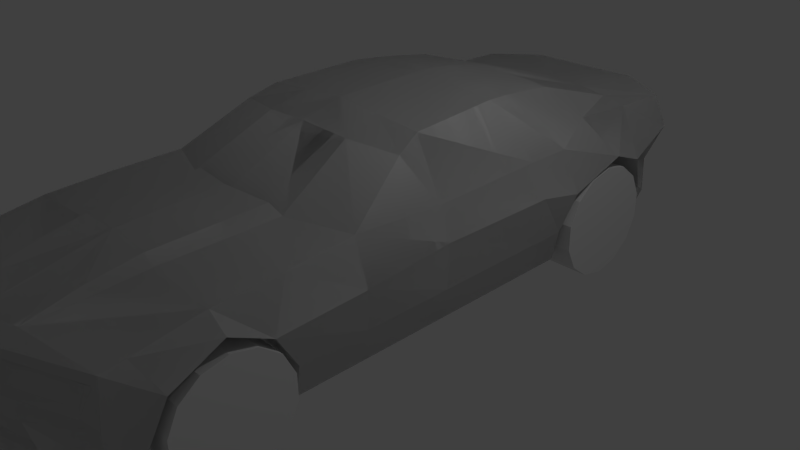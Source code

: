 # Source: camaro.blend  (saved by Blender 2.72.0; exported with 4.5.12 LTS)
import bpy
from mathutils import Matrix  # noqa: F401  (used for matrix-valued properties, if any)

bpy.ops.wm.read_factory_settings(use_empty=True)
scene = bpy.context.scene
scene.name = 'Scene'

# ---- collections
col_collection_1 = bpy.data.collections.new('Collection 1'); scene.collection.children.link(col_collection_1)

# ---- materials (node trees are filled in below, after node groups)
mat_car = bpy.data.materials.new('car')
mat_car.alpha_threshold = 0.0
mat_car.use_transparent_shadow = False
mat_car.roughness = 0.5
mat_car.specular_intensity = 0.163

# ---- material node trees

# ---- world
world_world = bpy.data.worlds.new('World'); scene.world = world_world
world_world.color = (0.05088, 0.05088, 0.05088)
world_world.use_sun_shadow = False
world_world.sun_shadow_jitter_overblur = 0.0
world_world.cycles.sampling_method = 'MANUAL'
world_world.cycles.sample_map_resolution = 256

# ---- cameras
cam_camera = bpy.data.cameras.new('Camera')
cam_camera.clip_end = 100.0
cam_camera.lens = 35.0
cam_camera.sensor_width = 32.0
cam_camera.sensor_height = 18.0
cam_camera.ortho_scale = 7.314
cam_camera.dof.focus_distance = 0.0
cam_camera.dof.aperture_fstop = 128.0

# ---- lights
light_lamp = bpy.data.lights.new('Lamp', 'POINT')
light_lamp.transmission_factor = 0.0
light_lamp.cutoff_distance = 30.0
light_lamp.energy = 100.0
light_lamp.shadow_buffer_clip_start = 1.001
light_lamp.shadow_soft_size = 0.1
light_lamp.shadow_maximum_resolution = 0.006
light_lamp.use_absolute_resolution = True
light_lamp.cycles.use_multiple_importance_sampling = False

# ---- meshes
me_plane_004 = bpy.data.meshes.new('Plane.004')
me_plane_004.from_pydata([(-3.323, -1.002, -1.33), (-3.323, -1.002, -1.892), (-3.019, -0.9325, -1.33), (-3.019, -0.9325, -1.892), (-2.774, -0.7378, -1.33), (-2.774, -0.7378, -1.892), (-2.639, -0.4565, -1.33), (-2.639, -0.4565, -1.892), (-2.639, -0.1442, -1.33), (-2.639, -0.1442, -1.892), (-2.774, 0.1371, -1.33), (-2.774, 0.1371, -1.892), (-3.019, 0.3318, -1.33), (-3.019, 0.3318, -1.892), (-3.323, 0.4013, -1.33), (-3.323, 0.4013, -1.892), (-3.627, 0.3318, -1.33), (-3.627, 0.3318, -1.892), (-3.872, 0.1371, -1.33), (-3.872, 0.1371, -1.892), (-4.007, -0.1442, -1.33), (-4.007, -0.1442, -1.892), (-4.007, -0.4565, -1.33), (-4.007, -0.4565, -1.892), (-3.872, -0.7378, -1.33), (-3.872, -0.7378, -1.892), (-3.627, -0.9325, -1.33), (-3.627, -0.9325, -1.892), (2.297, -1.079, -1.328), (2.297, -1.079, -1.891), (2.618, -1.005, -1.328), (2.618, -1.005, -1.891), (2.875, -0.8002, -1.328), (2.875, -0.8002, -1.891), (3.018, -0.5036, -1.328), (3.018, -0.5036, -1.891), (3.018, -0.1743, -1.328), (3.018, -0.1743, -1.891), (2.875, 0.1223, -1.328), (2.875, 0.1223, -1.891), (2.618, 0.3276, -1.328), (2.618, 0.3276, -1.891), (2.297, 0.4008, -1.328), (2.297, 0.4008, -1.891), (1.976, 0.3276, -1.328), (1.976, 0.3276, -1.891), (1.718, 0.1223, -1.328), (1.718, 0.1223, -1.891), (1.576, -0.1743, -1.328), (1.576, -0.1743, -1.891), (1.576, -0.5036, -1.328), (1.576, -0.5036, -1.891), (1.718, -0.8002, -1.328), (1.718, -0.8002, -1.891), (1.976, -1.005, -1.328), (1.976, -1.005, -1.891), (-4.389, -1.198, -1.667), (3.897, -1.572, -1.478), (-4.455, -0.02686, -1.669), (3.772, -0.2086, -1.518), (3.33, -1.588, -1.025), (3.151, -0.0808, -1.704), (1.506, -0.0125, -1.687), (1.639, -1.449, -1.66), (-4.134, -0.03857, -1.692), (-4.134, -1.242, -1.666), (-2.521, -1.419, -1.665), (-2.521, -0.01253, -1.687), (-4.455, -0.662, -1.667), (3.995, -1.137, -1.618), (2.938, -1.014, -1.887), (1.679, -0.9178, -1.876), (-3.928, -0.8651, -1.867), (-2.83, -0.9258, -1.881), (-3.345, -1.375, -1.666), (-3.345, -1.2, -1.916), (2.343, -1.607, -1.39), (2.451, -1.2, -1.912), (-1.645, -1.458, -1.619), (-1.645, -0.01267, -1.687), (-1.704, -0.9591, -1.861), (1.047, -1.45, -1.663), (1.099, -0.01295, -1.685), (1.099, -1.02, -1.834), (1.494, -0.4308, -1.778), (-2.524, -0.4263, -1.779), (-1.645, -0.4261, -1.778), (1.099, -0.4301, -1.779), (-4.12, -0.4103, -1.802), (-4.455, -0.2717, -1.666), (3.902, -0.6138, -1.42), (3.181, -0.5187, -1.795), (1.964, -2.024, -1.071), (1.127, -2.131, -1.149), (1.389, -2.103, -1.128), (-0.7821, -1.969, -1.345), (0.7987, -2.156, -1.18), (-0.4978, -0.01286, -1.686), (-0.4978, -1.026, -1.824), (-0.4978, -1.414, -1.663), (-0.4978, -0.4279, -1.778), (-0.435, -2.106, -1.249), (2.938, -0.9271, 0.0006799), (-4.431, -1.089, -1.604), (-4.562, -0.7922, -1.551), (-4.456, -1.077, -1.534), (-4.528, -0.8568, -1.499), (4.271, -1.607, -0.0008988), (3.424, -1.652, -0.001237), (3.161, -0.07995, -0.0005724), (-4.134, 0.006016, -0.000684), (1.679, -0.9271, -0.0006803), (2.031, -2.073, 0.001892), (0.8115, -2.246, 0.00104), (-5.019, -1.017, -0.0006443), (1.506, 0.01003, -0.8437), (1.099, 0.009806, -0.8427), (-4.772, -0.01042, -0.8344), (-4.12, -0.4088, -0.9012), (-4.814, -0.5086, -0.8675), (-4.694, -1.149, -0.8335), (-3.345, -1.16, -0.9579), (-3.926, -0.8686, -0.9334), (1.428, -2.149, -0.5641), (2.014, -2.048, -0.5348), (-4.773, -0.2447, -1.02), (-2.521, -1.462, -0.8032), (-1.934, -1.492, -0.833), (0.8051, -2.201, -0.5896), (1.127, -2.181, -0.5745), (3.377, -1.62, -0.6552), (-3.345, -1.418, -0.7499), (4.269, -1.611, -0.8099), (-0.9362, -2.018, -0.6723), (1.494, -0.4296, -0.8892), (-4.575, -1.233, -0.5597), (-0.4978, 0.009852, -0.8429), (-1.645, 0.009948, -0.8433), (3.156, -0.08038, -0.852), (-2.521, 0.01002, -0.8436), (2.938, -0.9223, -0.9432), (3.181, -0.4855, -0.8973), (-2.83, -0.9309, -0.9404), (-2.524, -0.4252, -0.8893), (-0.435, -2.159, -0.6244), (-4.134, -0.01628, -0.8465), (2.449, -1.2, -0.9562), (1.679, -0.9225, -0.9406), (-4.83, -0.7274, -0.7757), (-4.725, -1.053, -0.8022), (-4.777, -0.7941, -0.7494), (-4.705, -1.049, -0.767), (-4.785, -0.4965, -0.8654), (-4.755, -0.3042, -0.9689), (3.134, -1.597, -1.469), (4.353, -1.105, -0.8099), (4.298, -0.6324, -0.8099), (-1.934, -1.492, -0.833), (-3.354, -1.558, -0.001608), (-2.52, -1.559, -0.6318), (-1.962, -1.589, -0.6467), (-3.354, -1.515, -0.5979), (-3.947, -1.404, -0.574), (-3.923, -1.328, -0.6833), (3.769, -0.2138, -1.405), (3.89, -0.5906, -1.32), (4.098, -0.2661, -0.7748), (4.259, -0.6079, -0.7533), (3.488, -0.1615, -1.528), (3.768, -0.2116, -0.7834), (-5.09, 0.006016, 0.0), (1.506, 0.03256, 0.0), (-4.736, -1.224, 0.0), (-2.521, 0.03256, 0.0), (-5.105, -0.4686, 0.0), (4.354, -1.106, 0.0), (-3.923, -0.8721, 0.0), (-2.83, -0.9359, 0.0), (-3.345, -1.12, 0.0), (-2.055, -1.526, 0.0), (-1.645, 0.03256, 0.0), (1.099, 0.03256, 0.0), (1.494, -0.4284, 0.0), (-2.524, -0.4241, 0.0), (-4.12, -0.4074, 0.0), (-5.072, -0.1914, 0.0), (4.298, -0.6175, 0.0), (1.127, -2.231, 0.0), (-0.9886, -2.067, 0.0), (-0.4978, 0.03256, 0.0), (-4.999, -1.1, 0.0), (3.181, -0.4854, 0.0), (1.434, -2.196, 0.0), (-0.435, -2.212, 0.0), (2.446, -1.2, 0.0), (-5.098, -0.6627, 0.0), (-5.019, -1.017, 0.0006443), (-5.026, -0.7315, 0.0), (-4.954, -1.021, 0.0), (-5.037, -0.4558, 0.0), (-5.011, -0.258, 0.0), (-2.055, -1.526, 0.0), (-2.466, -1.602, 0.0), (-2.064, -1.623, 0.0), (4.097, -0.2669, 0.0), (4.258, -0.594, 0.0), (3.77, -0.1818, 0.0)], [(198, 114), (179, 203), (198, 196)], [(0, 1, 3, 2), (2, 3, 5, 4), (4, 5, 7, 6), (6, 7, 9, 8), (8, 9, 11, 10), (10, 11, 13, 12), (12, 13, 15, 14), (14, 15, 17, 16), (16, 17, 19, 18), (18, 19, 21, 20), (20, 21, 23, 22), (22, 23, 25, 24), (3, 1, 27, 25, 23, 21, 19, 17, 15, 13, 11, 9, 7, 5), (26, 27, 1, 0), (24, 25, 27, 26), (0, 2, 4, 6, 8, 10, 12, 14, 16, 18, 20, 22, 24, 26), (28, 29, 31, 30), (30, 31, 33, 32), (32, 33, 35, 34), (34, 35, 37, 36), (36, 37, 39, 38), (38, 39, 41, 40), (40, 41, 43, 42), (42, 43, 45, 44), (44, 45, 47, 46), (46, 47, 49, 48), (48, 49, 51, 50), (50, 51, 53, 52), (31, 29, 55, 53, 51, 49, 47, 45, 43, 41, 39, 37, 35, 33), (54, 55, 29, 28), (52, 53, 55, 54), (28, 30, 32, 34, 36, 38, 40, 42, 44, 46, 48, 50, 52, 54), (87, 82, 62, 84), (89, 58, 64, 88), (81, 83, 71, 63), (56, 68, 72, 65), (74, 75, 73, 66), (65, 72, 75, 74), (63, 71, 77, 76), (85, 67, 79, 86), (66, 73, 80, 78), (100, 97, 82, 87), (99, 98, 83, 81), (99, 101, 95, 78), (83, 87, 84, 71), (73, 85, 86, 80), (98, 100, 87, 83), (68, 89, 88, 72), (76, 94, 93, 63), (63, 93, 96, 81), (86, 79, 97, 100), (78, 80, 98, 99), (81, 96, 101, 99), (80, 86, 100, 98), (115, 116, 181, 171), (121, 122, 176, 178), (127, 133, 188, 179), (134, 115, 171, 182), (136, 137, 180, 189), (122, 118, 184, 176), (129, 123, 192, 187), (116, 136, 189, 181), (137, 139, 173, 180), (141, 140, 102, 191), (142, 121, 178, 177), (143, 142, 177, 183), (120, 135, 172, 190), (133, 144, 193, 188), (117, 125, 185, 170), (139, 143, 183, 173), (146, 140, 70, 77), (119, 68, 104, 148), (68, 56, 103, 104), (150, 151, 198, 197), (148, 104, 106, 150), (104, 103, 105, 106), (120, 149, 103, 56), (128, 113, 193, 144), (129, 187, 113, 128), (130, 108, 112, 124), (132, 107, 108, 130), (138, 141, 191, 109), (146, 147, 111, 194), (134, 182, 111, 147), (117, 170, 110, 145), (145, 110, 184, 118), (62, 82, 116, 115), (75, 72, 122, 121), (89, 68, 119, 125), (66, 78, 127, 126), (78, 95, 133, 127), (84, 62, 115, 134), (97, 79, 137, 136), (72, 88, 118, 122), (93, 94, 123, 129), (82, 97, 136, 116), (79, 67, 139, 137), (91, 70, 140, 141), (73, 75, 121, 142), (85, 73, 142, 143), (56, 65, 135, 120), (95, 101, 144, 133), (58, 89, 125, 117), (67, 85, 143, 139), (194, 102, 140, 146), (174, 119, 148, 195), (106, 105, 151, 150), (195, 148, 150, 197), (190, 114, 149, 120), (66, 126, 131, 74), (96, 128, 144, 101), (93, 129, 128, 96), (60, 130, 124, 92), (57, 132, 130, 60), (61, 91, 141, 138), (77, 71, 147, 146), (84, 134, 147, 71), (58, 117, 145, 64), (64, 145, 118, 88), (153, 152, 199, 200), (125, 119, 152, 153), (185, 125, 153, 200), (119, 174, 199, 152), (77, 70, 154, 76), (156, 90, 165, 167), (186, 156, 167, 205), (90, 156, 155, 69), (186, 175, 155, 156), (132, 155, 175, 107), (69, 155, 132, 57), (59, 90, 91, 61), (124, 112, 192, 123), (123, 94, 92, 124), (76, 60, 92, 94), (57, 60, 76, 154), (69, 57, 154, 70), (90, 69, 70, 91), (158, 161, 159, 202), (202, 159, 160, 203), (127, 179, 201, 157), (203, 160, 157, 201), (162, 135, 163), (126, 127, 160, 159), (131, 126, 159, 161), (131, 161, 162, 163), (65, 74, 131, 163, 135), (172, 135, 162, 161, 158), (61, 138, 169, 168), (169, 206, 204, 166), (168, 169, 166, 164), (164, 166, 167, 165), (204, 205, 167, 166), (138, 109, 206, 169), (90, 59, 164, 165), (61, 168, 164, 59)])
_uv = me_plane_004.uv_layers.new(name='UVMap')
_uv.uv.foreach_set('vector', [0.8122, 0.3062, 0.8305, 0.234, 0.8577, 0.2334, 0.8716, 0.3062, 0.8716, 0.3062, 0.8577, 0.2334, 0.8809, 0.2207, 0.9252, 0.28, 0.9252, 0.28, 0.8809, 0.2207, 0.8965, 0.2002, 0.962, 0.2328, 0.962, 0.2328, 0.8965, 0.2002, 0.901, 0.175, 0.9747, 0.1743, 0.9747, 0.1743, 0.901, 0.175, 0.8931, 0.15, 0.9607, 0.1161, 0.9607, 0.1161, 0.8931, 0.15, 0.8739, 0.129, 0.923, 0.06981, 0.923, 0.06981, 0.8739, 0.129, 0.8507, 0.119, 0.8691, 0.0446, 0.8691, 0.0446, 0.8507, 0.119, 0.8249, 0.1189, 0.8098, 0.04551, 0.8098, 0.04551, 0.8249, 0.1189, 0.8022, 0.1297, 0.7571, 0.0723, 0.7571, 0.0723, 0.8022, 0.1297, 0.7867, 0.1509, 0.7217, 0.1194, 0.7217, 0.1194, 0.7867, 0.1509, 0.7818, 0.1769, 0.7079, 0.1756, 0.7079, 0.1756, 0.7818, 0.1769, 0.7888, 0.2031, 0.7209, 0.2338, 0.8577, 0.2334, 0.8305, 0.234, 0.8058, 0.2226, 0.7888, 0.2031, 0.7818, 0.1769, 0.7867, 0.1509, 0.8022, 0.1297, 0.8249, 0.1189, 0.8507, 0.119, 0.8739, 0.129, 0.8931, 0.15, 0.901, 0.175, 0.8965, 0.2002, 0.8809, 0.2207, 0.7586, 0.2801, 0.8058, 0.2226, 0.8305, 0.234, 0.8122, 0.3062, 0.7209, 0.2338, 0.7888, 0.2031, 0.8058, 0.2226, 0.7586, 0.2801, 0.8071, 0.4555, 0.8071, 0.4188, 0.8235, 0.3851, 0.8527, 0.3624, 0.8881, 0.3531, 0.9244, 0.3614, 0.9535, 0.3846, 0.9697, 0.4181, 0.9699, 0.4551, 0.9535, 0.4888, 0.9244, 0.512, 0.8881, 0.5203, 0.8519, 0.512, 0.8228, 0.4888, 0.757, 0.07267, 0.8022, 0.1302, 0.7867, 0.1511, 0.722, 0.119, 0.722, 0.119, 0.7867, 0.1511, 0.7819, 0.177, 0.7076, 0.1751, 0.7076, 0.1751, 0.7819, 0.177, 0.7889, 0.2026, 0.7209, 0.2333, 0.7209, 0.2333, 0.7889, 0.2026, 0.8059, 0.2229, 0.7582, 0.2799, 0.7582, 0.2799, 0.8059, 0.2229, 0.8307, 0.2337, 0.812, 0.3058, 0.812, 0.3058, 0.8307, 0.2337, 0.8573, 0.233, 0.8716, 0.3058, 0.8716, 0.3058, 0.8573, 0.233, 0.8807, 0.221, 0.9251, 0.28, 0.9251, 0.28, 0.8807, 0.221, 0.8963, 0.2001, 0.962, 0.2326, 0.962, 0.2326, 0.8963, 0.2001, 0.9009, 0.1748, 0.975, 0.1741, 0.975, 0.1741, 0.9009, 0.1748, 0.8934, 0.1501, 0.9613, 0.1162, 0.9613, 0.1162, 0.8934, 0.1501, 0.874, 0.129, 0.9228, 0.06969, 0.9228, 0.06969, 0.874, 0.129, 0.8512, 0.1188, 0.8691, 0.04489, 0.7867, 0.1511, 0.8022, 0.1302, 0.825, 0.1184, 0.8512, 0.1188, 0.874, 0.129, 0.8934, 0.1501, 0.9009, 0.1748, 0.8963, 0.2001, 0.8807, 0.221, 0.8573, 0.233, 0.8307, 0.2337, 0.8059, 0.2229, 0.7889, 0.2026, 0.7819, 0.177, 0.8102, 0.04556, 0.825, 0.1184, 0.8022, 0.1302, 0.757, 0.07267, 0.8691, 0.04489, 0.8512, 0.1188, 0.825, 0.1184, 0.8102, 0.04556, 0.807, 0.4556, 0.8072, 0.4185, 0.8235, 0.3853, 0.8526, 0.3623, 0.8881, 0.3529, 0.9243, 0.3614, 0.9536, 0.3844, 0.9696, 0.4179, 0.9698, 0.455, 0.9537, 0.4888, 0.9246, 0.512, 0.888, 0.5202, 0.852, 0.5121, 0.8229, 0.4891, 0.6362, 0.5764, 0.6362, 0.5354, 0.6762, 0.5353, 0.675, 0.5764, 0.09009, 0.5608, 0.09009, 0.5367, 0.1216, 0.5379, 0.1231, 0.5744, 0.631, 0.6766, 0.6362, 0.6344, 0.6931, 0.6243, 0.6892, 0.6929, 0.09656, 0.6519, 0.09009, 0.5992, 0.1419, 0.6191, 0.1216, 0.6562, 0.1993, 0.6693, 0.1993, 0.652, 0.2499, 0.6251, 0.2802, 0.6736, 0.1216, 0.6562, 0.1419, 0.6191, 0.1993, 0.652, 0.1993, 0.6693, 0.6892, 0.6929, 0.6931, 0.6243, 0.769, 0.652, 0.7584, 0.6921, 0.28, 0.576, 0.2802, 0.5353, 0.3664, 0.5353, 0.3664, 0.576, 0.2802, 0.6736, 0.2499, 0.6251, 0.3606, 0.6284, 0.3664, 0.6774, 0.4791, 0.5762, 0.4791, 0.5354, 0.6362, 0.5354, 0.6362, 0.5764, 0.4791, 0.6731, 0.4791, 0.6349, 0.6362, 0.6344, 0.631, 0.6766, 0.4791, 0.6731, 0.4853, 0.7412, 0.4512, 0.7276, 0.3664, 0.6774, 0.6362, 0.6344, 0.6362, 0.5764, 0.675, 0.5764, 0.6931, 0.6243, 0.2499, 0.6251, 0.28, 0.576, 0.3664, 0.576, 0.3606, 0.6284, 0.4791, 0.6349, 0.4791, 0.5762, 0.6362, 0.5764, 0.6362, 0.6344, 0.09009, 0.5992, 0.09009, 0.5608, 0.1231, 0.5744, 0.1419, 0.6191, 0.7584, 0.6921, 0.6646, 0.7408, 0.6389, 0.7436, 0.6892, 0.6929, 0.6892, 0.6929, 0.6389, 0.7436, 0.6066, 0.746, 0.631, 0.6766, 0.3664, 0.576, 0.3664, 0.5353, 0.4791, 0.5354, 0.4791, 0.5762, 0.3664, 0.6774, 0.3606, 0.6284, 0.4791, 0.6349, 0.4791, 0.6731, 0.631, 0.6766, 0.6066, 0.746, 0.4853, 0.7412, 0.4791, 0.6731, 0.3606, 0.6284, 0.3664, 0.576, 0.4791, 0.5762, 0.4791, 0.6349, 0.4507, 0.0723, 0.4294, 0.07224, 0.4294, 0.02817, 0.4507, 0.02816, 0.1572, 0.08057, 0.1232, 0.07906, 0.1237, 0.03024, 0.1566, 0.03043, 0.3508, 0.8542, 0.4419, 0.8689, 0.4371, 0.9303, 0.3396, 0.9303, 0.4737, 0.07529, 0.4507, 0.0723, 0.4507, 0.02816, 0.4748, 0.0288, 0.3459, 0.07225, 0.286, 0.07227, 0.286, 0.02817, 0.3459, 0.02817, 0.1232, 0.07906, 0.09711, 0.07722, 0.0973, 0.0301, 0.1237, 0.03024, 0.6304, 0.8778, 0.6579, 0.8788, 0.6584, 0.9303, 0.6304, 0.9303, 0.4294, 0.07224, 0.3459, 0.07225, 0.3459, 0.02817, 0.4294, 0.02817, 0.286, 0.07227, 0.2402, 0.07228, 0.2402, 0.02816, 0.286, 0.02817, 0.6002, 0.0788, 0.5738, 0.08095, 0.5745, 0.03124, 0.6008, 0.03166, 0.1867, 0.07878, 0.1572, 0.08057, 0.1566, 0.03043, 0.1852, 0.02961, 0.2175, 0.07528, 0.1867, 0.07878, 0.1852, 0.02961, 0.2163, 0.0288, 0.5109, 0.401, 0.4683, 0.4141, 0.3814, 0.4127, 0.3814, 0.3934, 0.4419, 0.8689, 0.4877, 0.8733, 0.4877, 0.9303, 0.4371, 0.9303, 0.511, 0.2242, 0.5399, 0.2606, 0.3814, 0.2523, 0.3814, 0.2216, 0.2402, 0.07228, 0.2175, 0.07528, 0.2163, 0.0288, 0.2402, 0.02816, 0.5441, 0.0808, 0.5738, 0.08095, 0.5696, 0.1307, 0.5424, 0.131, 0.5161, 0.3015, 0.6403, 0.3254, 0.6224, 0.3456, 0.5019, 0.3355, 0.6403, 0.3254, 0.6403, 0.4087, 0.6305, 0.3917, 0.6224, 0.3456, 0.4978, 0.3459, 0.5005, 0.3792, 0.3814, 0.3749, 0.3814, 0.3362, 0.5019, 0.3355, 0.6224, 0.3456, 0.6142, 0.3556, 0.4978, 0.3459, 0.6224, 0.3456, 0.6305, 0.3917, 0.6197, 0.385, 0.6142, 0.3556, 0.5109, 0.401, 0.506, 0.3861, 0.6305, 0.3917, 0.6403, 0.4087, 0.601, 0.8765, 0.6016, 0.9304, 0.4877, 0.9303, 0.4877, 0.8733, 0.6304, 0.8778, 0.6304, 0.9303, 0.6016, 0.9304, 0.601, 0.8765, 0.8359, 0.8705, 0.8402, 0.9302, 0.7129, 0.9305, 0.7114, 0.8815, 0.9175, 0.8563, 0.9176, 0.9303, 0.8402, 0.9302, 0.8359, 0.8705, 0.6216, 0.0766, 0.6002, 0.0788, 0.6008, 0.03166, 0.6221, 0.03194, 0.5441, 0.0808, 0.5011, 0.07872, 0.5026, 0.02955, 0.5452, 0.03069, 0.4737, 0.07529, 0.4748, 0.0288, 0.5026, 0.02955, 0.5011, 0.07872, 0.04323, 0.07427, 0.02576, 0.03099, 0.07568, 0.03, 0.07658, 0.07424, 0.07658, 0.07424, 0.07568, 0.03, 0.0973, 0.0301, 0.09711, 0.07722, 0.4507, 0.1164, 0.4294, 0.1163, 0.4294, 0.07224, 0.4507, 0.0723, 0.1578, 0.1307, 0.1227, 0.1279, 0.1232, 0.07906, 0.1572, 0.08057, 0.6402, 0.2647, 0.6403, 0.3254, 0.5161, 0.3015, 0.5399, 0.2606, 0.2971, 0.7782, 0.3771, 0.7824, 0.3508, 0.8542, 0.2971, 0.857, 0.3771, 0.7824, 0.456, 0.8075, 0.4419, 0.8689, 0.3508, 0.8542, 0.4724, 0.1218, 0.4507, 0.1164, 0.4507, 0.0723, 0.4737, 0.07529, 0.3459, 0.1163, 0.286, 0.1164, 0.286, 0.07227, 0.3459, 0.07225, 0.1227, 0.1279, 0.09689, 0.1243, 0.09711, 0.07722, 0.1232, 0.07906, 0.6304, 0.8254, 0.6543, 0.8273, 0.6579, 0.8788, 0.6304, 0.8778, 0.4294, 0.1163, 0.3459, 0.1163, 0.3459, 0.07225, 0.4294, 0.07224, 0.286, 0.1164, 0.2402, 0.1164, 0.2402, 0.07228, 0.286, 0.07227, 0.5984, 0.1259, 0.5696, 0.1307, 0.5738, 0.08095, 0.6002, 0.0788, 0.1882, 0.1279, 0.1578, 0.1307, 0.1572, 0.08057, 0.1867, 0.07878, 0.2187, 0.1218, 0.1882, 0.1279, 0.1867, 0.07878, 0.2175, 0.07528, 0.6403, 0.4087, 0.6402, 0.4155, 0.4683, 0.4141, 0.5109, 0.401, 0.456, 0.8075, 0.4877, 0.8162, 0.4877, 0.8733, 0.4419, 0.8689, 0.6406, 0.2267, 0.6402, 0.2647, 0.5399, 0.2606, 0.511, 0.2242, 0.2402, 0.1164, 0.2187, 0.1218, 0.2175, 0.07528, 0.2402, 0.07228, 0.5452, 0.03069, 0.5745, 0.03124, 0.5738, 0.08095, 0.5441, 0.0808, 0.3814, 0.2953, 0.5161, 0.3015, 0.5019, 0.3355, 0.3814, 0.3255, 0.6142, 0.3556, 0.6197, 0.385, 0.5005, 0.3792, 0.4978, 0.3459, 0.3814, 0.3255, 0.5019, 0.3355, 0.4978, 0.3459, 0.3814, 0.3362, 0.3814, 0.3934, 0.3815, 0.3805, 0.506, 0.3861, 0.5109, 0.401, 0.2971, 0.7782, 0.2971, 0.857, 0.2218, 0.8618, 0.2218, 0.7781, 0.6004, 0.8225, 0.601, 0.8765, 0.4877, 0.8733, 0.4877, 0.8162, 0.6304, 0.8254, 0.6304, 0.8778, 0.601, 0.8765, 0.6004, 0.8225, 0.8316, 0.8367, 0.8359, 0.8705, 0.7114, 0.8815, 0.7069, 0.8324, 0.8834, 0.7953, 0.9175, 0.8563, 0.8359, 0.8705, 0.8316, 0.8367, 0.6214, 0.1212, 0.5984, 0.1259, 0.6002, 0.0788, 0.6216, 0.0766, 0.5424, 0.131, 0.4995, 0.1277, 0.5011, 0.07872, 0.5441, 0.0808, 0.4724, 0.1218, 0.4737, 0.07529, 0.5011, 0.07872, 0.4995, 0.1277, 0.06068, 0.1176, 0.04323, 0.07427, 0.07658, 0.07424, 0.07748, 0.1185, 0.07748, 0.1185, 0.07658, 0.07424, 0.09711, 0.07722, 0.09689, 0.1243, 0.523, 0.2698, 0.5113, 0.2937, 0.3813, 0.2889, 0.3814, 0.2626, 0.5399, 0.2606, 0.5161, 0.3015, 0.5113, 0.2937, 0.523, 0.2698, 0.3814, 0.2523, 0.5399, 0.2606, 0.523, 0.2698, 0.3814, 0.2626, 0.5161, 0.3015, 0.3814, 0.2953, 0.3813, 0.2889, 0.5113, 0.2937, 0.769, 0.652, 0.8169, 0.6338, 0.8362, 0.6911, 0.7584, 0.6921, 0.1997, 0.2727, 0.112, 0.27, 0.1263, 0.2604, 0.2078, 0.2629, 0.3161, 0.2706, 0.1997, 0.2727, 0.2078, 0.2629, 0.3161, 0.2609, 0.112, 0.27, 0.1997, 0.2727, 0.1997, 0.3406, 0.08348, 0.3452, 0.3161, 0.2706, 0.3161, 0.3408, 0.1997, 0.3406, 0.1997, 0.2727, 0.1997, 0.4134, 0.1997, 0.3406, 0.3161, 0.3408, 0.316, 0.4127, 0.08348, 0.3452, 0.1997, 0.3406, 0.1997, 0.4134, 0.1037, 0.4078, 0.8989, 0.5546, 0.9117, 0.5944, 0.8408, 0.5851, 0.8379, 0.542, 0.7114, 0.8815, 0.7129, 0.9305, 0.6584, 0.9303, 0.6579, 0.8788, 0.6579, 0.8788, 0.6543, 0.8273, 0.7069, 0.8324, 0.7114, 0.8815, 0.7584, 0.6921, 0.8554, 0.6902, 0.7212, 0.733, 0.6646, 0.7408, 0.9112, 0.6886, 0.8554, 0.6902, 0.7584, 0.6921, 0.8362, 0.6911, 0.9209, 0.6459, 0.9112, 0.6886, 0.8362, 0.6911, 0.8169, 0.6338, 0.9117, 0.5944, 0.9209, 0.6459, 0.8169, 0.6338, 0.8408, 0.5851, 0.221, 0.9302, 0.221, 0.8757, 0.2972, 0.8726, 0.3021, 0.9303, 0.3021, 0.9303, 0.2972, 0.8726, 0.3371, 0.8713, 0.3308, 0.9303, 0.3508, 0.8542, 0.3396, 0.9303, 0.3396, 0.9303, 0.3508, 0.8542, 0.3308, 0.9303, 0.3371, 0.8713, 0.3508, 0.8542, 0.3396, 0.9303, 0.1668, 0.8779, 0.1095, 0.8792, 0.169, 0.8679, 0.2971, 0.857, 0.3508, 0.8542, 0.3371, 0.8713, 0.2972, 0.8726, 0.2218, 0.8618, 0.2971, 0.857, 0.2972, 0.8726, 0.221, 0.8757, 0.2218, 0.8618, 0.221, 0.8757, 0.1668, 0.8779, 0.169, 0.8679, 0.1497, 0.7781, 0.2218, 0.7781, 0.2218, 0.8618, 0.169, 0.8679, 0.1095, 0.8792, 0.09468, 0.9303, 0.1095, 0.8792, 0.1668, 0.8779, 0.221, 0.8757, 0.221, 0.9302, 0.6214, 0.1212, 0.6216, 0.0766, 0.6544, 0.07311, 0.6395, 0.112, 0.6544, 0.07311, 0.6544, 0.03206, 0.6721, 0.03215, 0.6719, 0.07272, 0.6395, 0.112, 0.6544, 0.07311, 0.6719, 0.07272, 0.6544, 0.1056, 0.1142, 0.2125, 0.2047, 0.22, 0.2078, 0.2629, 0.1263, 0.2604, 0.3161, 0.2201, 0.3161, 0.2609, 0.2078, 0.2629, 0.2047, 0.22, 0.6216, 0.0766, 0.6221, 0.03194, 0.6544, 0.03206, 0.6544, 0.07311, 0.112, 0.27, 0.09791, 0.2118, 0.1142, 0.2125, 0.1263, 0.2604, 0.6214, 0.1212, 0.6395, 0.112, 0.6544, 0.1056, 0.6545, 0.1115])
me_plane_004.materials.append(mat_car)
me_plane_004.use_remesh_preserve_volume = False
me_plane_004.use_remesh_preserve_attributes = False
me_plane_004.use_mirror_vertex_groups = False
me_plane_004.update()
me_plane = bpy.data.meshes.new('Plane')
me_plane.from_pydata([(-4.389, -1.198, -1.667), (3.897, -1.572, -1.478), (-4.455, -0.02686, -1.669), (3.772, -0.2086, -1.518), (3.33, -1.588, -1.025), (3.151, -0.0808, -1.704), (1.506, -0.0125, -1.687), (1.639, -1.449, -1.66), (-4.134, -0.03857, -1.692), (-4.134, -1.242, -1.666), (-2.521, -1.419, -1.665), (-2.521, -0.01253, -1.687), (-4.455, -0.662, -1.667), (3.995, -1.137, -1.618), (2.938, -1.014, -1.887), (1.679, -0.9178, -1.876), (-3.928, -0.8651, -1.867), (-2.83, -0.9258, -1.881), (-3.345, -1.375, -1.666), (-3.345, -1.2, -1.916), (2.343, -1.607, -1.39), (2.451, -1.2, -1.912), (-1.645, -1.458, -1.619), (-1.645, -0.01267, -1.687), (-1.704, -0.9591, -1.861), (1.047, -1.45, -1.663), (1.099, -0.01295, -1.685), (1.099, -1.02, -1.834), (1.494, -0.4308, -1.778), (-2.524, -0.4263, -1.779), (-1.645, -0.4261, -1.778), (1.099, -0.4301, -1.779), (-4.12, -0.4103, -1.802), (-4.455, -0.2717, -1.666), (3.902, -0.6138, -1.42), (3.181, -0.5187, -1.795), (1.964, -2.024, -1.071), (1.127, -2.131, -1.149), (1.389, -2.103, -1.128), (-0.7821, -1.969, -1.345), (0.7987, -2.156, -1.18), (-0.4978, -0.01286, -1.686), (-0.4978, -1.026, -1.824), (-0.4978, -1.414, -1.663), (-0.4978, -0.4279, -1.778), (-0.435, -2.106, -1.249), (2.938, -0.9271, 0.0006799), (-4.431, -1.089, -1.604), (-4.562, -0.7922, -1.551), (-4.456, -1.077, -1.534), (-4.528, -0.8568, -1.499), (4.271, -1.607, -0.0008988), (3.424, -1.652, -0.001237), (3.161, -0.07995, -0.0005724), (-4.134, 0.006016, -0.000684), (1.679, -0.9271, -0.0006803), (2.031, -2.073, 0.001892), (0.8115, -2.246, 0.00104), (-5.019, -1.017, -0.0006443), (1.506, 0.01003, -0.8437), (1.099, 0.009806, -0.8427), (-4.772, -0.01042, -0.8344), (-4.12, -0.4088, -0.9012), (-4.814, -0.5086, -0.8675), (-4.694, -1.149, -0.8335), (-3.345, -1.16, -0.9579), (-3.926, -0.8686, -0.9334), (1.428, -2.149, -0.5641), (2.014, -2.048, -0.5348), (-4.773, -0.2447, -1.02), (-2.521, -1.462, -0.8032), (-1.934, -1.492, -0.833), (0.8051, -2.201, -0.5896), (1.127, -2.181, -0.5745), (3.377, -1.62, -0.6552), (-3.345, -1.418, -0.7499), (4.269, -1.611, -0.8099), (-0.9362, -2.018, -0.6723), (1.494, -0.4296, -0.8892), (-4.575, -1.233, -0.5597), (-0.4978, 0.009852, -0.8429), (-1.645, 0.009948, -0.8433), (3.156, -0.08038, -0.852), (-2.521, 0.01002, -0.8436), (2.938, -0.9223, -0.9432), (3.181, -0.4855, -0.8973), (-2.83, -0.9309, -0.9404), (-2.524, -0.4252, -0.8893), (-0.435, -2.159, -0.6244), (-4.134, -0.01628, -0.8465), (2.449, -1.2, -0.9562), (1.679, -0.9225, -0.9406), (-4.83, -0.7274, -0.7757), (-4.725, -1.053, -0.8022), (-4.777, -0.7941, -0.7494), (-4.705, -1.049, -0.767), (-4.785, -0.4965, -0.8654), (-4.755, -0.3042, -0.9689), (3.134, -1.597, -1.469), (4.353, -1.105, -0.8099), (4.298, -0.6324, -0.8099), (-1.934, -1.492, -0.833), (-3.354, -1.558, -0.001608), (-2.52, -1.559, -0.6318), (-1.962, -1.589, -0.6467), (-3.354, -1.515, -0.5979), (-3.947, -1.404, -0.574), (-3.923, -1.328, -0.6833), (3.769, -0.2138, -1.405), (3.89, -0.5906, -1.32), (4.098, -0.2661, -0.7748), (4.259, -0.6079, -0.7533), (3.488, -0.1615, -1.528), (3.768, -0.2116, -0.7834), (-4.389, -1.198, 1.667), (3.897, -1.572, 1.478), (-4.455, -0.02686, 1.669), (3.772, -0.2086, 1.518), (3.33, -1.588, 1.025), (3.151, -0.0808, 1.704), (1.506, -0.0125, 1.687), (1.639, -1.449, 1.66), (-4.134, -0.03857, 1.692), (-4.134, -1.242, 1.666), (-2.521, -1.419, 1.665), (-2.521, -0.01253, 1.687), (-4.455, -0.662, 1.667), (3.995, -1.137, 1.618), (2.938, -1.014, 1.887), (1.679, -0.9178, 1.876), (-3.928, -0.8651, 1.867), (-2.83, -0.9258, 1.881), (-3.345, -1.375, 1.666), (-3.345, -1.2, 1.916), (2.343, -1.607, 1.39), (2.451, -1.2, 1.912), (-1.645, -1.458, 1.619), (-1.645, -0.01267, 1.687), (-1.704, -0.9591, 1.861), (1.047, -1.45, 1.663), (1.099, -0.01295, 1.685), (1.099, -1.02, 1.834), (1.494, -0.4308, 1.778), (-2.524, -0.4263, 1.779), (-1.645, -0.4261, 1.778), (1.099, -0.4301, 1.779), (-4.12, -0.4103, 1.802), (-4.455, -0.2717, 1.666), (3.902, -0.6138, 1.42), (3.181, -0.5187, 1.795), (1.964, -2.024, 1.071), (1.127, -2.131, 1.149), (1.389, -2.103, 1.128), (-0.7821, -1.969, 1.345), (0.7987, -2.156, 1.18), (-0.4978, -0.01286, 1.686), (-0.4978, -1.026, 1.824), (-0.4978, -1.414, 1.663), (-0.4978, -0.4279, 1.778), (-0.435, -2.106, 1.249), (2.938, -0.9271, -0.0006799), (-4.431, -1.089, 1.604), (-4.562, -0.7922, 1.551), (-4.456, -1.077, 1.534), (-4.528, -0.8568, 1.499), (4.271, -1.607, 0.0008988), (-5.09, 0.006016, 0.0), (3.424, -1.652, 0.001237), (3.161, -0.07995, 0.0005724), (1.506, 0.03256, 0.0), (-4.134, 0.006016, 0.000684), (-4.736, -1.224, 0.0), (-2.521, 0.03256, 0.0), (-5.105, -0.4686, 0.0), (4.354, -1.106, 0.0), (1.679, -0.9271, 0.0006803), (-3.923, -0.8721, 0.0), (-2.83, -0.9359, 0.0), (-3.345, -1.12, 0.0), (-2.055, -1.526, 0.0), (-1.645, 0.03256, 0.0), (1.099, 0.03256, 0.0), (1.494, -0.4284, 0.0), (-2.524, -0.4241, 0.0), (-4.12, -0.4074, 0.0), (-5.072, -0.1914, 0.0), (4.298, -0.6175, 0.0), (2.031, -2.073, -0.001892), (1.127, -2.231, 0.0), (-0.9886, -2.067, 0.0), (0.8115, -2.246, -0.00104), (-0.4978, 0.03256, 0.0), (-4.999, -1.1, 0.0), (3.181, -0.4854, 0.0), (1.434, -2.196, 0.0), (-0.435, -2.212, 0.0), (2.446, -1.2, 0.0), (-5.098, -0.6627, 0.0), (-5.019, -1.017, 0.0006443), (-5.026, -0.7315, 0.0), (-4.954, -1.021, 0.0), (1.506, 0.01003, 0.8437), (1.099, 0.009806, 0.8427), (-4.772, -0.01042, 0.8344), (-4.12, -0.4088, 0.9012), (-4.814, -0.5086, 0.8675), (-4.694, -1.149, 0.8335), (-3.345, -1.16, 0.9579), (-3.926, -0.8686, 0.9334), (1.428, -2.149, 0.5641), (2.014, -2.048, 0.5348), (-4.773, -0.2447, 1.02), (-2.521, -1.462, 0.8032), (-1.934, -1.492, 0.833), (0.8051, -2.201, 0.5896), (1.127, -2.181, 0.5745), (3.377, -1.62, 0.6552), (-3.345, -1.418, 0.7499), (4.269, -1.611, 0.8099), (-0.9362, -2.018, 0.6723), (1.494, -0.4296, 0.8892), (-4.575, -1.233, 0.5597), (-0.4978, 0.009852, 0.8429), (-1.645, 0.009948, 0.8433), (3.156, -0.08038, 0.852), (-2.521, 0.01002, 0.8436), (2.938, -0.9223, 0.9432), (3.181, -0.4855, 0.8973), (-2.83, -0.9309, 0.9404), (-2.524, -0.4252, 0.8893), (-0.435, -2.159, 0.6244), (-4.134, -0.01628, 0.8465), (2.449, -1.2, 0.9562), (1.679, -0.9225, 0.9406), (-4.83, -0.7274, 0.7757), (-4.725, -1.053, 0.8022), (-4.777, -0.7941, 0.7494), (-4.705, -1.049, 0.767), (-5.037, -0.4558, 0.0), (-5.011, -0.258, 0.0), (-4.785, -0.4965, 0.8654), (-4.755, -0.3042, 0.9689), (3.134, -1.597, 1.469), (4.353, -1.105, 0.8099), (4.298, -0.6324, 0.8099), (-2.055, -1.526, 0.0), (-1.934, -1.492, 0.833), (-2.466, -1.602, 0.0), (-3.354, -1.558, 0.001608), (-2.064, -1.623, 0.0), (-2.52, -1.559, 0.6318), (-1.962, -1.589, 0.6467), (-3.354, -1.515, 0.5979), (-3.947, -1.404, 0.574), (-3.923, -1.328, 0.6833), (3.769, -0.2138, 1.405), (3.89, -0.5906, 1.32), (4.097, -0.2669, 0.0), (4.258, -0.594, 0.0), (4.098, -0.2661, 0.7748), (4.259, -0.6079, 0.7533), (3.488, -0.1615, 1.528), (3.77, -0.1818, 0.0), (3.768, -0.2116, 0.7834)], [(200, 58), (179, 249), (200, 198)], [(31, 26, 6, 28), (33, 2, 8, 32), (25, 27, 15, 7), (0, 12, 16, 9), (18, 19, 17, 10), (9, 16, 19, 18), (7, 15, 21, 20), (29, 11, 23, 30), (10, 17, 24, 22), (44, 41, 26, 31), (43, 42, 27, 25), (43, 45, 39, 22), (27, 31, 28, 15), (17, 29, 30, 24), (42, 44, 31, 27), (12, 33, 32, 16), (20, 38, 37, 7), (7, 37, 40, 25), (30, 23, 41, 44), (22, 24, 42, 43), (25, 40, 45, 43), (24, 30, 44, 42), (59, 60, 181, 169), (65, 66, 176, 178), (71, 77, 189, 179), (78, 59, 169, 182), (80, 81, 180, 191), (66, 62, 184, 176), (73, 67, 194, 188), (60, 80, 191, 181), (81, 83, 172, 180), (85, 84, 46, 193), (86, 65, 178, 177), (87, 86, 177, 183), (64, 79, 171, 192), (77, 88, 195, 189), (61, 69, 185, 166), (83, 87, 183, 172), (90, 84, 14, 21), (63, 12, 48, 92), (12, 0, 47, 48), (94, 95, 200, 199), (92, 48, 50, 94), (48, 47, 49, 50), (64, 93, 47, 0), (72, 57, 195, 88), (73, 188, 57, 72), (74, 52, 56, 68), (76, 51, 52, 74), (82, 85, 193, 53), (90, 91, 55, 196), (78, 182, 55, 91), (61, 166, 54, 89), (89, 54, 184, 62), (6, 26, 60, 59), (19, 16, 66, 65), (33, 12, 63, 69), (10, 22, 71, 70), (22, 39, 77, 71), (28, 6, 59, 78), (41, 23, 81, 80), (16, 32, 62, 66), (37, 38, 67, 73), (26, 41, 80, 60), (23, 11, 83, 81), (35, 14, 84, 85), (17, 19, 65, 86), (29, 17, 86, 87), (0, 9, 79, 64), (39, 45, 88, 77), (2, 33, 69, 61), (11, 29, 87, 83), (196, 46, 84, 90), (173, 63, 92, 197), (50, 49, 95, 94), (197, 92, 94, 199), (192, 58, 93, 64), (10, 70, 75, 18), (40, 72, 88, 45), (37, 73, 72, 40), (4, 74, 68, 36), (1, 76, 74, 4), (5, 35, 85, 82), (21, 15, 91, 90), (28, 78, 91, 15), (2, 61, 89, 8), (8, 89, 62, 32), (97, 96, 238, 239), (69, 63, 96, 97), (185, 69, 97, 239), (63, 173, 238, 96), (21, 14, 98, 20), (100, 34, 109, 111), (186, 100, 111, 258), (34, 100, 99, 13), (186, 174, 99, 100), (76, 99, 174, 51), (13, 99, 76, 1), (3, 34, 35, 5), (68, 56, 194, 67), (67, 38, 36, 68), (20, 4, 36, 38), (1, 4, 20, 98), (13, 1, 98, 14), (34, 13, 14, 35), (102, 105, 103, 247), (247, 103, 104, 249), (71, 179, 245, 101), (249, 104, 101, 245), (106, 79, 107), (70, 71, 104, 103), (75, 70, 103, 105), (75, 105, 106, 107), (9, 18, 75, 107, 79), (171, 79, 106, 105, 102), (5, 82, 113, 112), (113, 262, 257, 110), (112, 113, 110, 108), (108, 110, 111, 109), (257, 258, 111, 110), (82, 53, 262, 113), (34, 3, 108, 109), (5, 112, 108, 3), (145, 142, 120, 140), (147, 146, 122, 116), (139, 121, 129, 141), (114, 123, 130, 126), (132, 124, 131, 133), (123, 132, 133, 130), (121, 134, 135, 129), (143, 144, 137, 125), (124, 136, 138, 131), (158, 145, 140, 155), (157, 139, 141, 156), (157, 136, 153, 159), (141, 129, 142, 145), (131, 138, 144, 143), (156, 141, 145, 158), (126, 130, 146, 147), (134, 121, 151, 152), (121, 139, 154, 151), (144, 158, 155, 137), (136, 157, 156, 138), (139, 157, 159, 154), (138, 156, 158, 144), (201, 169, 181, 202), (207, 178, 176, 208), (213, 179, 189, 219), (220, 182, 169, 201), (222, 191, 180, 223), (208, 176, 184, 204), (215, 188, 194, 209), (202, 181, 191, 222), (223, 180, 172, 225), (227, 193, 160, 226), (228, 177, 178, 207), (229, 183, 177, 228), (206, 192, 171, 221), (219, 189, 195, 230), (203, 166, 185, 211), (225, 172, 183, 229), (232, 135, 128, 226), (205, 234, 162, 126), (126, 162, 161, 114), (236, 199, 200, 237), (234, 236, 164, 162), (162, 164, 163, 161), (206, 114, 161, 235), (214, 230, 195, 190), (215, 214, 190, 188), (216, 210, 187, 167), (218, 216, 167, 165), (224, 168, 193, 227), (232, 196, 175, 233), (220, 233, 175, 182), (203, 231, 170, 166), (231, 204, 184, 170), (120, 201, 202, 140), (133, 207, 208, 130), (147, 211, 205, 126), (124, 212, 213, 136), (136, 213, 219, 153), (142, 220, 201, 120), (155, 222, 223, 137), (130, 208, 204, 146), (151, 215, 209, 152), (140, 202, 222, 155), (137, 223, 225, 125), (149, 227, 226, 128), (131, 228, 207, 133), (143, 229, 228, 131), (114, 206, 221, 123), (153, 219, 230, 159), (116, 203, 211, 147), (125, 225, 229, 143), (196, 232, 226, 160), (173, 197, 234, 205), (164, 236, 237, 163), (197, 199, 236, 234), (192, 206, 235, 198), (124, 132, 217, 212), (154, 159, 230, 214), (151, 154, 214, 215), (118, 150, 210, 216), (115, 118, 216, 218), (119, 224, 227, 149), (135, 232, 233, 129), (142, 129, 233, 220), (116, 122, 231, 203), (122, 146, 204, 231), (241, 239, 238, 240), (211, 241, 240, 205), (185, 239, 241, 211), (205, 240, 238, 173), (135, 134, 242, 128), (244, 260, 256, 148), (186, 258, 260, 244), (148, 127, 243, 244), (186, 244, 243, 174), (218, 165, 174, 243), (127, 115, 218, 243), (117, 119, 149, 148), (210, 209, 194, 187), (209, 210, 150, 152), (134, 152, 150, 118), (115, 242, 134, 118), (127, 128, 242, 115), (148, 149, 128, 127), (248, 247, 250, 252), (247, 249, 251, 250), (213, 246, 245, 179), (249, 245, 246, 251), (253, 254, 221), (212, 250, 251, 213), (217, 252, 250, 212), (217, 254, 253, 252), (123, 221, 254, 217, 132), (171, 248, 252, 253, 221), (119, 261, 263, 224), (263, 259, 257, 262), (261, 255, 259, 263), (255, 256, 260, 259), (257, 259, 260, 258), (224, 263, 262, 168), (148, 256, 255, 117), (119, 117, 255, 261)])
_uv = me_plane.uv_layers.new(name='UVMap')
_uv.uv.foreach_set('vector', [0.6362, 0.5764, 0.6362, 0.5354, 0.6762, 0.5353, 0.675, 0.5764, 0.09009, 0.5608, 0.09009, 0.5367, 0.1216, 0.5379, 0.1231, 0.5744, 0.631, 0.6766, 0.6362, 0.6344, 0.6931, 0.6243, 0.6892, 0.6929, 0.09656, 0.6519, 0.09009, 0.5992, 0.1419, 0.6191, 0.1216, 0.6562, 0.1993, 0.6693, 0.1993, 0.652, 0.2499, 0.6251, 0.2802, 0.6736, 0.1216, 0.6562, 0.1419, 0.6191, 0.1993, 0.652, 0.1993, 0.6693, 0.6892, 0.6929, 0.6931, 0.6243, 0.769, 0.652, 0.7584, 0.6921, 0.28, 0.576, 0.2802, 0.5353, 0.3664, 0.5353, 0.3664, 0.576, 0.2802, 0.6736, 0.2499, 0.6251, 0.3606, 0.6284, 0.3664, 0.6774, 0.4791, 0.5762, 0.4791, 0.5354, 0.6362, 0.5354, 0.6362, 0.5764, 0.4791, 0.6731, 0.4791, 0.6349, 0.6362, 0.6344, 0.631, 0.6766, 0.4791, 0.6731, 0.4853, 0.7412, 0.4512, 0.7276, 0.3664, 0.6774, 0.6362, 0.6344, 0.6362, 0.5764, 0.675, 0.5764, 0.6931, 0.6243, 0.2499, 0.6251, 0.28, 0.576, 0.3664, 0.576, 0.3606, 0.6284, 0.4791, 0.6349, 0.4791, 0.5762, 0.6362, 0.5764, 0.6362, 0.6344, 0.09009, 0.5992, 0.09009, 0.5608, 0.1231, 0.5744, 0.1419, 0.6191, 0.7584, 0.6921, 0.6646, 0.7408, 0.6389, 0.7436, 0.6892, 0.6929, 0.6892, 0.6929, 0.6389, 0.7436, 0.6066, 0.746, 0.631, 0.6766, 0.3664, 0.576, 0.3664, 0.5353, 0.4791, 0.5354, 0.4791, 0.5762, 0.3664, 0.6774, 0.3606, 0.6284, 0.4791, 0.6349, 0.4791, 0.6731, 0.631, 0.6766, 0.6066, 0.746, 0.4853, 0.7412, 0.4791, 0.6731, 0.3606, 0.6284, 0.3664, 0.576, 0.4791, 0.5762, 0.4791, 0.6349, 0.4507, 0.0723, 0.4294, 0.07224, 0.4294, 0.02817, 0.4507, 0.02816, 0.1572, 0.08057, 0.1232, 0.07906, 0.1237, 0.03024, 0.1566, 0.03043, 0.3508, 0.8542, 0.4419, 0.8689, 0.4371, 0.9303, 0.3396, 0.9303, 0.4737, 0.07529, 0.4507, 0.0723, 0.4507, 0.02816, 0.4748, 0.0288, 0.3459, 0.07225, 0.286, 0.07227, 0.286, 0.02817, 0.3459, 0.02817, 0.1232, 0.07906, 0.09711, 0.07722, 0.0973, 0.0301, 0.1237, 0.03024, 0.6304, 0.8778, 0.6579, 0.8788, 0.6584, 0.9303, 0.6304, 0.9303, 0.4294, 0.07224, 0.3459, 0.07225, 0.3459, 0.02817, 0.4294, 0.02817, 0.286, 0.07227, 0.2402, 0.07228, 0.2402, 0.02816, 0.286, 0.02817, 0.6002, 0.0788, 0.5738, 0.08095, 0.5745, 0.03124, 0.6008, 0.03166, 0.1867, 0.07878, 0.1572, 0.08057, 0.1566, 0.03043, 0.1852, 0.02961, 0.2175, 0.07528, 0.1867, 0.07878, 0.1852, 0.02961, 0.2163, 0.0288, 0.5109, 0.401, 0.4683, 0.4141, 0.3814, 0.4127, 0.3814, 0.3934, 0.4419, 0.8689, 0.4877, 0.8733, 0.4877, 0.9303, 0.4371, 0.9303, 0.511, 0.2242, 0.5399, 0.2606, 0.3814, 0.2523, 0.3814, 0.2216, 0.2402, 0.07228, 0.2175, 0.07528, 0.2163, 0.0288, 0.2402, 0.02816, 0.5441, 0.0808, 0.5738, 0.08095, 0.5696, 0.1307, 0.5424, 0.131, 0.5161, 0.3015, 0.6403, 0.3254, 0.6224, 0.3456, 0.5019, 0.3355, 0.6403, 0.3254, 0.6403, 0.4087, 0.6305, 0.3917, 0.6224, 0.3456, 0.4978, 0.3459, 0.5005, 0.3792, 0.3814, 0.3749, 0.3814, 0.3362, 0.5019, 0.3355, 0.6224, 0.3456, 0.6142, 0.3556, 0.4978, 0.3459, 0.6224, 0.3456, 0.6305, 0.3917, 0.6197, 0.385, 0.6142, 0.3556, 0.5109, 0.401, 0.506, 0.3861, 0.6305, 0.3917, 0.6403, 0.4087, 0.601, 0.8765, 0.6016, 0.9304, 0.4877, 0.9303, 0.4877, 0.8733, 0.6304, 0.8778, 0.6304, 0.9303, 0.6016, 0.9304, 0.601, 0.8765, 0.8359, 0.8705, 0.8402, 0.9302, 0.7129, 0.9305, 0.7114, 0.8815, 0.9175, 0.8563, 0.9176, 0.9303, 0.8402, 0.9302, 0.8359, 0.8705, 0.6216, 0.0766, 0.6002, 0.0788, 0.6008, 0.03166, 0.6221, 0.03194, 0.5441, 0.0808, 0.5011, 0.07872, 0.5026, 0.02955, 0.5452, 0.03069, 0.4737, 0.07529, 0.4748, 0.0288, 0.5026, 0.02955, 0.5011, 0.07872, 0.04323, 0.07427, 0.02576, 0.03099, 0.07568, 0.03, 0.07658, 0.07424, 0.07658, 0.07424, 0.07568, 0.03, 0.0973, 0.0301, 0.09711, 0.07722, 0.4507, 0.1164, 0.4294, 0.1163, 0.4294, 0.07224, 0.4507, 0.0723, 0.1578, 0.1307, 0.1227, 0.1279, 0.1232, 0.07906, 0.1572, 0.08057, 0.6402, 0.2647, 0.6403, 0.3254, 0.5161, 0.3015, 0.5399, 0.2606, 0.2971, 0.7782, 0.3771, 0.7824, 0.3508, 0.8542, 0.2971, 0.857, 0.3771, 0.7824, 0.456, 0.8075, 0.4419, 0.8689, 0.3508, 0.8542, 0.4724, 0.1218, 0.4507, 0.1164, 0.4507, 0.0723, 0.4737, 0.07529, 0.3459, 0.1163, 0.286, 0.1164, 0.286, 0.07227, 0.3459, 0.07225, 0.1227, 0.1279, 0.09689, 0.1243, 0.09711, 0.07722, 0.1232, 0.07906, 0.6304, 0.8254, 0.6543, 0.8273, 0.6579, 0.8788, 0.6304, 0.8778, 0.4294, 0.1163, 0.3459, 0.1163, 0.3459, 0.07225, 0.4294, 0.07224, 0.286, 0.1164, 0.2402, 0.1164, 0.2402, 0.07228, 0.286, 0.07227, 0.5984, 0.1259, 0.5696, 0.1307, 0.5738, 0.08095, 0.6002, 0.0788, 0.1882, 0.1279, 0.1578, 0.1307, 0.1572, 0.08057, 0.1867, 0.07878, 0.2187, 0.1218, 0.1882, 0.1279, 0.1867, 0.07878, 0.2175, 0.07528, 0.6403, 0.4087, 0.6402, 0.4155, 0.4683, 0.4141, 0.5109, 0.401, 0.456, 0.8075, 0.4877, 0.8162, 0.4877, 0.8733, 0.4419, 0.8689, 0.6406, 0.2267, 0.6402, 0.2647, 0.5399, 0.2606, 0.511, 0.2242, 0.2402, 0.1164, 0.2187, 0.1218, 0.2175, 0.07528, 0.2402, 0.07228, 0.5452, 0.03069, 0.5745, 0.03124, 0.5738, 0.08095, 0.5441, 0.0808, 0.3814, 0.2953, 0.5161, 0.3015, 0.5019, 0.3355, 0.3814, 0.3255, 0.6142, 0.3556, 0.6197, 0.385, 0.5005, 0.3792, 0.4978, 0.3459, 0.3814, 0.3255, 0.5019, 0.3355, 0.4978, 0.3459, 0.3814, 0.3362, 0.3814, 0.3934, 0.3815, 0.3805, 0.506, 0.3861, 0.5109, 0.401, 0.2971, 0.7782, 0.2971, 0.857, 0.2218, 0.8618, 0.2218, 0.7781, 0.6004, 0.8225, 0.601, 0.8765, 0.4877, 0.8733, 0.4877, 0.8162, 0.6304, 0.8254, 0.6304, 0.8778, 0.601, 0.8765, 0.6004, 0.8225, 0.8316, 0.8367, 0.8359, 0.8705, 0.7114, 0.8815, 0.7069, 0.8324, 0.8834, 0.7953, 0.9175, 0.8563, 0.8359, 0.8705, 0.8316, 0.8367, 0.6214, 0.1212, 0.5984, 0.1259, 0.6002, 0.0788, 0.6216, 0.0766, 0.5424, 0.131, 0.4995, 0.1277, 0.5011, 0.07872, 0.5441, 0.0808, 0.4724, 0.1218, 0.4737, 0.07529, 0.5011, 0.07872, 0.4995, 0.1277, 0.06068, 0.1176, 0.04323, 0.07427, 0.07658, 0.07424, 0.07748, 0.1185, 0.07748, 0.1185, 0.07658, 0.07424, 0.09711, 0.07722, 0.09689, 0.1243, 0.523, 0.2698, 0.5113, 0.2937, 0.3813, 0.2889, 0.3814, 0.2626, 0.5399, 0.2606, 0.5161, 0.3015, 0.5113, 0.2937, 0.523, 0.2698, 0.3814, 0.2523, 0.5399, 0.2606, 0.523, 0.2698, 0.3814, 0.2626, 0.5161, 0.3015, 0.3814, 0.2953, 0.3813, 0.2889, 0.5113, 0.2937, 0.769, 0.652, 0.8169, 0.6338, 0.8362, 0.6911, 0.7584, 0.6921, 0.1997, 0.2727, 0.112, 0.27, 0.1263, 0.2604, 0.2078, 0.2629, 0.3161, 0.2706, 0.1997, 0.2727, 0.2078, 0.2629, 0.3161, 0.2609, 0.112, 0.27, 0.1997, 0.2727, 0.1997, 0.3406, 0.08348, 0.3452, 0.3161, 0.2706, 0.3161, 0.3408, 0.1997, 0.3406, 0.1997, 0.2727, 0.1997, 0.4134, 0.1997, 0.3406, 0.3161, 0.3408, 0.316, 0.4127, 0.08348, 0.3452, 0.1997, 0.3406, 0.1997, 0.4134, 0.1037, 0.4078, 0.8989, 0.5546, 0.9117, 0.5944, 0.8408, 0.5851, 0.8379, 0.542, 0.7114, 0.8815, 0.7129, 0.9305, 0.6584, 0.9303, 0.6579, 0.8788, 0.6579, 0.8788, 0.6543, 0.8273, 0.7069, 0.8324, 0.7114, 0.8815, 0.7584, 0.6921, 0.8554, 0.6902, 0.7212, 0.733, 0.6646, 0.7408, 0.9112, 0.6886, 0.8554, 0.6902, 0.7584, 0.6921, 0.8362, 0.6911, 0.9209, 0.6459, 0.9112, 0.6886, 0.8362, 0.6911, 0.8169, 0.6338, 0.9117, 0.5944, 0.9209, 0.6459, 0.8169, 0.6338, 0.8408, 0.5851, 0.221, 0.9302, 0.221, 0.8757, 0.2972, 0.8726, 0.3021, 0.9303, 0.3021, 0.9303, 0.2972, 0.8726, 0.3371, 0.8713, 0.3308, 0.9303, 0.3508, 0.8542, 0.3396, 0.9303, 0.3396, 0.9303, 0.3508, 0.8542, 0.3308, 0.9303, 0.3371, 0.8713, 0.3508, 0.8542, 0.3396, 0.9303, 0.1668, 0.8779, 0.1095, 0.8792, 0.169, 0.8679, 0.2971, 0.857, 0.3508, 0.8542, 0.3371, 0.8713, 0.2972, 0.8726, 0.2218, 0.8618, 0.2971, 0.857, 0.2972, 0.8726, 0.221, 0.8757, 0.2218, 0.8618, 0.221, 0.8757, 0.1668, 0.8779, 0.169, 0.8679, 0.1497, 0.7781, 0.2218, 0.7781, 0.2218, 0.8618, 0.169, 0.8679, 0.1095, 0.8792, 0.09468, 0.9303, 0.1095, 0.8792, 0.1668, 0.8779, 0.221, 0.8757, 0.221, 0.9302, 0.6214, 0.1212, 0.6216, 0.0766, 0.6544, 0.07311, 0.6395, 0.112, 0.6544, 0.07311, 0.6544, 0.03206, 0.6721, 0.03215, 0.6719, 0.07272, 0.6395, 0.112, 0.6544, 0.07311, 0.6719, 0.07272, 0.6544, 0.1056, 0.1142, 0.2125, 0.2047, 0.22, 0.2078, 0.2629, 0.1263, 0.2604, 0.3161, 0.2201, 0.3161, 0.2609, 0.2078, 0.2629, 0.2047, 0.22, 0.6216, 0.0766, 0.6221, 0.03194, 0.6544, 0.03206, 0.6544, 0.07311, 0.112, 0.27, 0.09791, 0.2118, 0.1142, 0.2125, 0.1263, 0.2604, 0.6214, 0.1212, 0.6395, 0.112, 0.6544, 0.1056, 0.6545, 0.1115, 0.6362, 0.5764, 0.675, 0.5764, 0.6762, 0.5353, 0.6362, 0.5354, 0.09009, 0.5608, 0.1231, 0.5744, 0.1216, 0.5379, 0.09009, 0.5367, 0.631, 0.6766, 0.6892, 0.6929, 0.6931, 0.6243, 0.6362, 0.6344, 0.09656, 0.6519, 0.1216, 0.6562, 0.1419, 0.6191, 0.09009, 0.5992, 0.1993, 0.6693, 0.2802, 0.6736, 0.2499, 0.6251, 0.1993, 0.652, 0.1216, 0.6562, 0.1993, 0.6693, 0.1993, 0.652, 0.1419, 0.6191, 0.6892, 0.6929, 0.7584, 0.6921, 0.769, 0.652, 0.6931, 0.6243, 0.28, 0.576, 0.3664, 0.576, 0.3664, 0.5353, 0.2802, 0.5353, 0.2802, 0.6736, 0.3664, 0.6774, 0.3606, 0.6284, 0.2499, 0.6251, 0.4791, 0.5762, 0.6362, 0.5764, 0.6362, 0.5354, 0.4791, 0.5354, 0.4791, 0.6731, 0.631, 0.6766, 0.6362, 0.6344, 0.4791, 0.6349, 0.4791, 0.6731, 0.3664, 0.6774, 0.4512, 0.7276, 0.4853, 0.7412, 0.6362, 0.6344, 0.6931, 0.6243, 0.675, 0.5764, 0.6362, 0.5764, 0.2499, 0.6251, 0.3606, 0.6284, 0.3664, 0.576, 0.28, 0.576, 0.4791, 0.6349, 0.6362, 0.6344, 0.6362, 0.5764, 0.4791, 0.5762, 0.09009, 0.5992, 0.1419, 0.6191, 0.1231, 0.5744, 0.09009, 0.5608, 0.7584, 0.6921, 0.6892, 0.6929, 0.6389, 0.7436, 0.6646, 0.7408, 0.6892, 0.6929, 0.631, 0.6766, 0.6066, 0.746, 0.6389, 0.7436, 0.3664, 0.576, 0.4791, 0.5762, 0.4791, 0.5354, 0.3664, 0.5353, 0.3664, 0.6774, 0.4791, 0.6731, 0.4791, 0.6349, 0.3606, 0.6284, 0.631, 0.6766, 0.4791, 0.6731, 0.4853, 0.7412, 0.6066, 0.746, 0.3606, 0.6284, 0.4791, 0.6349, 0.4791, 0.5762, 0.3664, 0.576, 0.4507, 0.0723, 0.4507, 0.02816, 0.4294, 0.02817, 0.4294, 0.07224, 0.1572, 0.08057, 0.1566, 0.03043, 0.1237, 0.03024, 0.1232, 0.07906, 0.3508, 0.8542, 0.3396, 0.9303, 0.4371, 0.9303, 0.4419, 0.8689, 0.4737, 0.07529, 0.4748, 0.0288, 0.4507, 0.02816, 0.4507, 0.0723, 0.3459, 0.07225, 0.3459, 0.02817, 0.286, 0.02817, 0.286, 0.07227, 0.1232, 0.07906, 0.1237, 0.03024, 0.0973, 0.0301, 0.09711, 0.07722, 0.6304, 0.8778, 0.6304, 0.9303, 0.6584, 0.9303, 0.6579, 0.8788, 0.4294, 0.07224, 0.4294, 0.02817, 0.3459, 0.02817, 0.3459, 0.07225, 0.286, 0.07227, 0.286, 0.02817, 0.2402, 0.02816, 0.2402, 0.07228, 0.6002, 0.0788, 0.6008, 0.03166, 0.5745, 0.03124, 0.5738, 0.08095, 0.1867, 0.07878, 0.1852, 0.02961, 0.1566, 0.03043, 0.1572, 0.08057, 0.2175, 0.07528, 0.2163, 0.0288, 0.1852, 0.02961, 0.1867, 0.07878, 0.5109, 0.401, 0.3814, 0.3934, 0.3814, 0.4127, 0.4683, 0.4141, 0.4419, 0.8689, 0.4371, 0.9303, 0.4877, 0.9303, 0.4877, 0.8733, 0.511, 0.2242, 0.3814, 0.2216, 0.3814, 0.2523, 0.5399, 0.2606, 0.2402, 0.07228, 0.2402, 0.02816, 0.2163, 0.0288, 0.2175, 0.07528, 0.5441, 0.0808, 0.5424, 0.131, 0.5696, 0.1307, 0.5738, 0.08095, 0.5161, 0.3015, 0.5019, 0.3355, 0.6224, 0.3456, 0.6403, 0.3254, 0.6403, 0.3254, 0.6224, 0.3456, 0.6305, 0.3917, 0.6403, 0.4087, 0.4978, 0.3459, 0.3814, 0.3362, 0.3814, 0.3749, 0.5005, 0.3792, 0.5019, 0.3355, 0.4978, 0.3459, 0.6142, 0.3556, 0.6224, 0.3456, 0.6224, 0.3456, 0.6142, 0.3556, 0.6197, 0.385, 0.6305, 0.3917, 0.5109, 0.401, 0.6403, 0.4087, 0.6305, 0.3917, 0.506, 0.3861, 0.601, 0.8765, 0.4877, 0.8733, 0.4877, 0.9303, 0.6016, 0.9304, 0.6304, 0.8778, 0.601, 0.8765, 0.6016, 0.9304, 0.6304, 0.9303, 0.8359, 0.8705, 0.7114, 0.8815, 0.7129, 0.9305, 0.8402, 0.9302, 0.9175, 0.8563, 0.8359, 0.8705, 0.8402, 0.9302, 0.9176, 0.9303, 0.6216, 0.0766, 0.6221, 0.03194, 0.6008, 0.03166, 0.6002, 0.0788, 0.5441, 0.0808, 0.5452, 0.03069, 0.5026, 0.02955, 0.5011, 0.07872, 0.4737, 0.07529, 0.5011, 0.07872, 0.5026, 0.02955, 0.4748, 0.0288, 0.04323, 0.07427, 0.07658, 0.07424, 0.07568, 0.03, 0.02576, 0.03099, 0.07658, 0.07424, 0.09711, 0.07722, 0.0973, 0.0301, 0.07568, 0.03, 0.4507, 0.1164, 0.4507, 0.0723, 0.4294, 0.07224, 0.4294, 0.1163, 0.1578, 0.1307, 0.1572, 0.08057, 0.1232, 0.07906, 0.1227, 0.1279, 0.6402, 0.2647, 0.5399, 0.2606, 0.5161, 0.3015, 0.6403, 0.3254, 0.2971, 0.7782, 0.2971, 0.857, 0.3508, 0.8542, 0.3771, 0.7824, 0.3771, 0.7824, 0.3508, 0.8542, 0.4419, 0.8689, 0.456, 0.8075, 0.4724, 0.1218, 0.4737, 0.07529, 0.4507, 0.0723, 0.4507, 0.1164, 0.3459, 0.1163, 0.3459, 0.07225, 0.286, 0.07227, 0.286, 0.1164, 0.1227, 0.1279, 0.1232, 0.07906, 0.09711, 0.07722, 0.09689, 0.1243, 0.6304, 0.8254, 0.6304, 0.8778, 0.6579, 0.8788, 0.6543, 0.8273, 0.4294, 0.1163, 0.4294, 0.07224, 0.3459, 0.07225, 0.3459, 0.1163, 0.286, 0.1164, 0.286, 0.07227, 0.2402, 0.07228, 0.2402, 0.1164, 0.5984, 0.1259, 0.6002, 0.0788, 0.5738, 0.08095, 0.5696, 0.1307, 0.1882, 0.1279, 0.1867, 0.07878, 0.1572, 0.08057, 0.1578, 0.1307, 0.2187, 0.1218, 0.2175, 0.07528, 0.1867, 0.07878, 0.1882, 0.1279, 0.6403, 0.4087, 0.5109, 0.401, 0.4683, 0.4141, 0.6402, 0.4155, 0.456, 0.8075, 0.4419, 0.8689, 0.4877, 0.8733, 0.4877, 0.8162, 0.6406, 0.2267, 0.511, 0.2242, 0.5399, 0.2606, 0.6402, 0.2647, 0.2402, 0.1164, 0.2402, 0.07228, 0.2175, 0.07528, 0.2187, 0.1218, 0.5452, 0.03069, 0.5441, 0.0808, 0.5738, 0.08095, 0.5745, 0.03124, 0.3814, 0.2953, 0.3814, 0.3255, 0.5019, 0.3355, 0.5161, 0.3015, 0.6142, 0.3556, 0.4978, 0.3459, 0.5005, 0.3792, 0.6197, 0.385, 0.3814, 0.3255, 0.3814, 0.3362, 0.4978, 0.3459, 0.5019, 0.3355, 0.3814, 0.3934, 0.5109, 0.401, 0.506, 0.3861, 0.3815, 0.3805, 0.2971, 0.7782, 0.2218, 0.7781, 0.2218, 0.8618, 0.2971, 0.857, 0.6004, 0.8225, 0.4877, 0.8162, 0.4877, 0.8733, 0.601, 0.8765, 0.6304, 0.8254, 0.6004, 0.8225, 0.601, 0.8765, 0.6304, 0.8778, 0.8316, 0.8367, 0.7069, 0.8324, 0.7114, 0.8815, 0.8359, 0.8705, 0.8834, 0.7953, 0.8316, 0.8367, 0.8359, 0.8705, 0.9175, 0.8563, 0.6214, 0.1212, 0.6216, 0.0766, 0.6002, 0.0788, 0.5984, 0.1259, 0.5424, 0.131, 0.5441, 0.0808, 0.5011, 0.07872, 0.4995, 0.1277, 0.4724, 0.1218, 0.4995, 0.1277, 0.5011, 0.07872, 0.4737, 0.07529, 0.06068, 0.1176, 0.07748, 0.1185, 0.07658, 0.07424, 0.04323, 0.07427, 0.07748, 0.1185, 0.09689, 0.1243, 0.09711, 0.07722, 0.07658, 0.07424, 0.523, 0.2698, 0.3814, 0.2626, 0.3813, 0.2889, 0.5113, 0.2937, 0.5399, 0.2606, 0.523, 0.2698, 0.5113, 0.2937, 0.5161, 0.3015, 0.3814, 0.2523, 0.3814, 0.2626, 0.523, 0.2698, 0.5399, 0.2606, 0.5161, 0.3015, 0.5113, 0.2937, 0.3813, 0.2889, 0.3814, 0.2953, 0.769, 0.652, 0.7584, 0.6921, 0.8362, 0.6911, 0.8169, 0.6338, 0.1997, 0.2727, 0.2078, 0.2629, 0.1263, 0.2604, 0.112, 0.27, 0.3161, 0.2706, 0.3161, 0.2609, 0.2078, 0.2629, 0.1997, 0.2727, 0.112, 0.27, 0.08348, 0.3452, 0.1997, 0.3406, 0.1997, 0.2727, 0.3161, 0.2706, 0.1997, 0.2727, 0.1997, 0.3406, 0.3161, 0.3408, 0.1997, 0.4134, 0.316, 0.4127, 0.3161, 0.3408, 0.1997, 0.3406, 0.08348, 0.3452, 0.1037, 0.4078, 0.1997, 0.4134, 0.1997, 0.3406, 0.8989, 0.5546, 0.8379, 0.542, 0.8408, 0.5851, 0.9117, 0.5944, 0.7114, 0.8815, 0.6579, 0.8788, 0.6584, 0.9303, 0.7129, 0.9305, 0.6579, 0.8788, 0.7114, 0.8815, 0.7069, 0.8324, 0.6543, 0.8273, 0.7584, 0.6921, 0.6646, 0.7408, 0.7212, 0.733, 0.8554, 0.6902, 0.9112, 0.6886, 0.8362, 0.6911, 0.7584, 0.6921, 0.8554, 0.6902, 0.9209, 0.6459, 0.8169, 0.6338, 0.8362, 0.6911, 0.9112, 0.6886, 0.9117, 0.5944, 0.8408, 0.5851, 0.8169, 0.6338, 0.9209, 0.6459, 0.221, 0.9302, 0.3021, 0.9303, 0.2972, 0.8726, 0.221, 0.8757, 0.3021, 0.9303, 0.3308, 0.9303, 0.3371, 0.8713, 0.2972, 0.8726, 0.3508, 0.8542, 0.3508, 0.8542, 0.3396, 0.9303, 0.3396, 0.9303, 0.3308, 0.9303, 0.3396, 0.9303, 0.3508, 0.8542, 0.3371, 0.8713, 0.1668, 0.8779, 0.169, 0.8679, 0.1095, 0.8792, 0.2971, 0.857, 0.2972, 0.8726, 0.3371, 0.8713, 0.3508, 0.8542, 0.2218, 0.8618, 0.221, 0.8757, 0.2972, 0.8726, 0.2971, 0.857, 0.2218, 0.8618, 0.169, 0.8679, 0.1668, 0.8779, 0.221, 0.8757, 0.1497, 0.7781, 0.1095, 0.8792, 0.169, 0.8679, 0.2218, 0.8618, 0.2218, 0.7781, 0.09468, 0.9303, 0.221, 0.9302, 0.221, 0.8757, 0.1668, 0.8779, 0.1095, 0.8792, 0.6214, 0.1212, 0.6395, 0.112, 0.6544, 0.07311, 0.6216, 0.0766, 0.6544, 0.07311, 0.6719, 0.07272, 0.6721, 0.03215, 0.6544, 0.03206, 0.6395, 0.112, 0.6544, 0.1056, 0.6719, 0.07272, 0.6544, 0.07311, 0.1142, 0.2125, 0.1263, 0.2604, 0.2078, 0.2629, 0.2047, 0.22, 0.3161, 0.2201, 0.2047, 0.22, 0.2078, 0.2629, 0.3161, 0.2609, 0.6216, 0.0766, 0.6544, 0.07311, 0.6544, 0.03206, 0.6221, 0.03194, 0.112, 0.27, 0.1263, 0.2604, 0.1142, 0.2125, 0.09791, 0.2118, 0.6214, 0.1212, 0.6545, 0.1115, 0.6544, 0.1056, 0.6395, 0.112])
me_plane.materials.append(mat_car)
me_plane.use_remesh_preserve_volume = False
me_plane.use_remesh_preserve_attributes = False
me_plane.use_mirror_vertex_groups = False
me_plane.update()
me_plane_003 = bpy.data.meshes.new('Plane.003')
me_plane_003.from_pydata([(-3.323, -1.002, -1.33), (-3.323, -1.002, -1.892), (-3.019, -0.9325, -1.33), (-3.019, -0.9325, -1.892), (-2.774, -0.7378, -1.33), (-2.774, -0.7378, -1.892), (-2.639, -0.4565, -1.33), (-2.639, -0.4565, -1.892), (-2.639, -0.1442, -1.33), (-2.639, -0.1442, -1.892), (-2.774, 0.1371, -1.33), (-2.774, 0.1371, -1.892), (-3.019, 0.3318, -1.33), (-3.019, 0.3318, -1.892), (-3.323, 0.4013, -1.33), (-3.323, 0.4013, -1.892), (-3.627, 0.3318, -1.33), (-3.627, 0.3318, -1.892), (-3.872, 0.1371, -1.33), (-3.872, 0.1371, -1.892), (-4.007, -0.1442, -1.33), (-4.007, -0.1442, -1.892), (-4.007, -0.4565, -1.33), (-4.007, -0.4565, -1.892), (-3.872, -0.7378, -1.33), (-3.872, -0.7378, -1.892), (-3.627, -0.9325, -1.33), (-3.627, -0.9325, -1.892)], [], [(0, 1, 3, 2), (2, 3, 5, 4), (4, 5, 7, 6), (6, 7, 9, 8), (8, 9, 11, 10), (10, 11, 13, 12), (12, 13, 15, 14), (14, 15, 17, 16), (16, 17, 19, 18), (18, 19, 21, 20), (20, 21, 23, 22), (22, 23, 25, 24), (3, 1, 27, 25, 23, 21, 19, 17, 15, 13, 11, 9, 7, 5), (26, 27, 1, 0), (24, 25, 27, 26), (0, 2, 4, 6, 8, 10, 12, 14, 16, 18, 20, 22, 24, 26)])
_uv = me_plane_003.uv_layers.new(name='UVMap')
_uv.uv.foreach_set('vector', [0.8122, 0.3062, 0.8305, 0.234, 0.8577, 0.2334, 0.8716, 0.3062, 0.8716, 0.3062, 0.8577, 0.2334, 0.8809, 0.2207, 0.9252, 0.28, 0.9252, 0.28, 0.8809, 0.2207, 0.8965, 0.2002, 0.962, 0.2328, 0.962, 0.2328, 0.8965, 0.2002, 0.901, 0.175, 0.9747, 0.1743, 0.9747, 0.1743, 0.901, 0.175, 0.8931, 0.15, 0.9607, 0.1161, 0.9607, 0.1161, 0.8931, 0.15, 0.8739, 0.129, 0.923, 0.06981, 0.923, 0.06981, 0.8739, 0.129, 0.8507, 0.119, 0.8691, 0.0446, 0.8691, 0.0446, 0.8507, 0.119, 0.8249, 0.1189, 0.8098, 0.04551, 0.8098, 0.04551, 0.8249, 0.1189, 0.8022, 0.1297, 0.7571, 0.0723, 0.7571, 0.0723, 0.8022, 0.1297, 0.7867, 0.1509, 0.7217, 0.1194, 0.7217, 0.1194, 0.7867, 0.1509, 0.7818, 0.1769, 0.7079, 0.1756, 0.7079, 0.1756, 0.7818, 0.1769, 0.7888, 0.2031, 0.7209, 0.2338, 0.8577, 0.2334, 0.8305, 0.234, 0.8058, 0.2226, 0.7888, 0.2031, 0.7818, 0.1769, 0.7867, 0.1509, 0.8022, 0.1297, 0.8249, 0.1189, 0.8507, 0.119, 0.8739, 0.129, 0.8931, 0.15, 0.901, 0.175, 0.8965, 0.2002, 0.8809, 0.2207, 0.7586, 0.2801, 0.8058, 0.2226, 0.8305, 0.234, 0.8122, 0.3062, 0.7209, 0.2338, 0.7888, 0.2031, 0.8058, 0.2226, 0.7586, 0.2801, 0.8071, 0.4555, 0.8071, 0.4188, 0.8235, 0.3851, 0.8527, 0.3624, 0.8881, 0.3531, 0.9244, 0.3614, 0.9535, 0.3846, 0.9697, 0.4181, 0.9699, 0.4551, 0.9535, 0.4888, 0.9244, 0.512, 0.8881, 0.5203, 0.8519, 0.512, 0.8228, 0.4888])
me_plane_003.materials.append(mat_car)
me_plane_003.use_remesh_preserve_volume = False
me_plane_003.use_remesh_preserve_attributes = False
me_plane_003.use_mirror_vertex_groups = False
me_plane_003.update()
me_plane_002 = bpy.data.meshes.new('Plane.002')
me_plane_002.from_pydata([(2.297, -1.079, -1.328), (2.297, -1.079, -1.891), (2.618, -1.005, -1.328), (2.618, -1.005, -1.891), (2.875, -0.8002, -1.328), (2.875, -0.8002, -1.891), (3.018, -0.5036, -1.328), (3.018, -0.5036, -1.891), (3.018, -0.1743, -1.328), (3.018, -0.1743, -1.891), (2.875, 0.1223, -1.328), (2.875, 0.1223, -1.891), (2.618, 0.3276, -1.328), (2.618, 0.3276, -1.891), (2.297, 0.4008, -1.328), (2.297, 0.4008, -1.891), (1.976, 0.3276, -1.328), (1.976, 0.3276, -1.891), (1.718, 0.1223, -1.328), (1.718, 0.1223, -1.891), (1.576, -0.1743, -1.328), (1.576, -0.1743, -1.891), (1.576, -0.5036, -1.328), (1.576, -0.5036, -1.891), (1.718, -0.8002, -1.328), (1.718, -0.8002, -1.891), (1.976, -1.005, -1.328), (1.976, -1.005, -1.891), (2.297, -1.079, 1.328), (2.297, -1.079, 1.891), (2.618, -1.005, 1.328), (2.618, -1.005, 1.891), (2.875, -0.8002, 1.328), (2.875, -0.8002, 1.891), (3.018, -0.5036, 1.328), (3.018, -0.5036, 1.891), (3.018, -0.1743, 1.328), (3.018, -0.1743, 1.891), (2.875, 0.1223, 1.328), (2.875, 0.1223, 1.891), (2.618, 0.3276, 1.328), (2.618, 0.3276, 1.891), (2.297, 0.4008, 1.328), (2.297, 0.4008, 1.891), (1.976, 0.3276, 1.328), (1.976, 0.3276, 1.891), (1.718, 0.1223, 1.328), (1.718, 0.1223, 1.891), (1.576, -0.1743, 1.328), (1.576, -0.1743, 1.891), (1.576, -0.5036, 1.328), (1.576, -0.5036, 1.891), (1.718, -0.8002, 1.328), (1.718, -0.8002, 1.891), (1.976, -1.005, 1.328), (1.976, -1.005, 1.891)], [], [(0, 1, 3, 2), (2, 3, 5, 4), (4, 5, 7, 6), (6, 7, 9, 8), (8, 9, 11, 10), (10, 11, 13, 12), (12, 13, 15, 14), (14, 15, 17, 16), (16, 17, 19, 18), (18, 19, 21, 20), (20, 21, 23, 22), (22, 23, 25, 24), (3, 1, 27, 25, 23, 21, 19, 17, 15, 13, 11, 9, 7, 5), (26, 27, 1, 0), (24, 25, 27, 26), (0, 2, 4, 6, 8, 10, 12, 14, 16, 18, 20, 22, 24, 26), (28, 30, 31, 29), (30, 32, 33, 31), (32, 34, 35, 33), (34, 36, 37, 35), (36, 38, 39, 37), (38, 40, 41, 39), (40, 42, 43, 41), (42, 44, 45, 43), (44, 46, 47, 45), (46, 48, 49, 47), (48, 50, 51, 49), (50, 52, 53, 51), (31, 33, 35, 37, 39, 41, 43, 45, 47, 49, 51, 53, 55, 29), (54, 28, 29, 55), (52, 54, 55, 53), (28, 54, 52, 50, 48, 46, 44, 42, 40, 38, 36, 34, 32, 30)])
_uv = me_plane_002.uv_layers.new(name='UVMap')
_uv.uv.foreach_set('vector', [0.757, 0.07267, 0.8022, 0.1302, 0.7867, 0.1511, 0.722, 0.119, 0.722, 0.119, 0.7867, 0.1511, 0.7819, 0.177, 0.7076, 0.1751, 0.7076, 0.1751, 0.7819, 0.177, 0.7889, 0.2026, 0.7209, 0.2333, 0.7209, 0.2333, 0.7889, 0.2026, 0.8059, 0.2229, 0.7582, 0.2799, 0.7582, 0.2799, 0.8059, 0.2229, 0.8307, 0.2337, 0.812, 0.3058, 0.812, 0.3058, 0.8307, 0.2337, 0.8573, 0.233, 0.8716, 0.3058, 0.8716, 0.3058, 0.8573, 0.233, 0.8807, 0.221, 0.9251, 0.28, 0.9251, 0.28, 0.8807, 0.221, 0.8963, 0.2001, 0.962, 0.2326, 0.962, 0.2326, 0.8963, 0.2001, 0.9009, 0.1748, 0.975, 0.1741, 0.975, 0.1741, 0.9009, 0.1748, 0.8934, 0.1501, 0.9613, 0.1162, 0.9613, 0.1162, 0.8934, 0.1501, 0.874, 0.129, 0.9228, 0.06969, 0.9228, 0.06969, 0.874, 0.129, 0.8512, 0.1188, 0.8691, 0.04489, 0.7867, 0.1511, 0.8022, 0.1302, 0.825, 0.1184, 0.8512, 0.1188, 0.874, 0.129, 0.8934, 0.1501, 0.9009, 0.1748, 0.8963, 0.2001, 0.8807, 0.221, 0.8573, 0.233, 0.8307, 0.2337, 0.8059, 0.2229, 0.7889, 0.2026, 0.7819, 0.177, 0.8102, 0.04556, 0.825, 0.1184, 0.8022, 0.1302, 0.757, 0.07267, 0.8691, 0.04489, 0.8512, 0.1188, 0.825, 0.1184, 0.8102, 0.04556, 0.807, 0.4556, 0.8072, 0.4185, 0.8235, 0.3853, 0.8526, 0.3623, 0.8881, 0.3529, 0.9243, 0.3614, 0.9536, 0.3844, 0.9696, 0.4179, 0.9698, 0.455, 0.9537, 0.4888, 0.9246, 0.512, 0.888, 0.5202, 0.852, 0.5121, 0.8229, 0.4891, 0.757, 0.07267, 0.722, 0.119, 0.7867, 0.1511, 0.8022, 0.1302, 0.722, 0.119, 0.7076, 0.1751, 0.7819, 0.177, 0.7867, 0.1511, 0.7076, 0.1751, 0.7209, 0.2333, 0.7889, 0.2026, 0.7819, 0.177, 0.7209, 0.2333, 0.7582, 0.2799, 0.8059, 0.2229, 0.7889, 0.2026, 0.7582, 0.2799, 0.812, 0.3058, 0.8307, 0.2337, 0.8059, 0.2229, 0.812, 0.3058, 0.8716, 0.3058, 0.8573, 0.233, 0.8307, 0.2337, 0.8716, 0.3058, 0.9251, 0.28, 0.8807, 0.221, 0.8573, 0.233, 0.9251, 0.28, 0.962, 0.2326, 0.8963, 0.2001, 0.8807, 0.221, 0.962, 0.2326, 0.975, 0.1741, 0.9009, 0.1748, 0.8963, 0.2001, 0.975, 0.1741, 0.9613, 0.1162, 0.8934, 0.1501, 0.9009, 0.1748, 0.9613, 0.1162, 0.9228, 0.06969, 0.874, 0.129, 0.8934, 0.1501, 0.9228, 0.06969, 0.8691, 0.04489, 0.8512, 0.1188, 0.874, 0.129, 0.7867, 0.1511, 0.7819, 0.177, 0.7889, 0.2026, 0.8059, 0.2229, 0.8307, 0.2337, 0.8573, 0.233, 0.8807, 0.221, 0.8963, 0.2001, 0.9009, 0.1748, 0.8934, 0.1501, 0.874, 0.129, 0.8512, 0.1188, 0.825, 0.1184, 0.8022, 0.1302, 0.8102, 0.04556, 0.757, 0.07267, 0.8022, 0.1302, 0.825, 0.1184, 0.8691, 0.04489, 0.8102, 0.04556, 0.825, 0.1184, 0.8512, 0.1188, 0.807, 0.4556, 0.8229, 0.4891, 0.852, 0.5121, 0.888, 0.5202, 0.9246, 0.512, 0.9537, 0.4888, 0.9698, 0.455, 0.9696, 0.4179, 0.9536, 0.3844, 0.9243, 0.3614, 0.8881, 0.3529, 0.8526, 0.3623, 0.8235, 0.3853, 0.8072, 0.4185])
me_plane_002.materials.append(mat_car)
me_plane_002.use_remesh_preserve_volume = False
me_plane_002.use_remesh_preserve_attributes = False
me_plane_002.use_mirror_vertex_groups = False
me_plane_002.update()
me_plane_001 = bpy.data.meshes.new('Plane.001')
me_plane_001.from_pydata([(-3.323, -1.002, 1.33), (-3.323, -1.002, 1.892), (-3.019, -0.9325, 1.33), (-3.019, -0.9325, 1.892), (-2.774, -0.7378, 1.33), (-2.774, -0.7378, 1.892), (-2.639, -0.4565, 1.33), (-2.639, -0.4565, 1.892), (-2.639, -0.1442, 1.33), (-2.639, -0.1442, 1.892), (-2.774, 0.1371, 1.33), (-2.774, 0.1371, 1.892), (-3.019, 0.3318, 1.33), (-3.019, 0.3318, 1.892), (-3.323, 0.4013, 1.33), (-3.323, 0.4013, 1.892), (-3.627, 0.3318, 1.33), (-3.627, 0.3318, 1.892), (-3.872, 0.1371, 1.33), (-3.872, 0.1371, 1.892), (-4.007, -0.1442, 1.33), (-4.007, -0.1442, 1.892), (-4.007, -0.4565, 1.33), (-4.007, -0.4565, 1.892), (-3.872, -0.7378, 1.33), (-3.872, -0.7378, 1.892), (-3.627, -0.9325, 1.33), (-3.627, -0.9325, 1.892)], [], [(0, 2, 3, 1), (2, 4, 5, 3), (4, 6, 7, 5), (6, 8, 9, 7), (8, 10, 11, 9), (10, 12, 13, 11), (12, 14, 15, 13), (14, 16, 17, 15), (16, 18, 19, 17), (18, 20, 21, 19), (20, 22, 23, 21), (22, 24, 25, 23), (3, 5, 7, 9, 11, 13, 15, 17, 19, 21, 23, 25, 27, 1), (26, 0, 1, 27), (24, 26, 27, 25), (0, 26, 24, 22, 20, 18, 16, 14, 12, 10, 8, 6, 4, 2)])
_uv = me_plane_001.uv_layers.new(name='UVMap')
_uv.uv.foreach_set('vector', [0.8122, 0.3062, 0.8716, 0.3062, 0.8577, 0.2334, 0.8305, 0.234, 0.8716, 0.3062, 0.9252, 0.28, 0.8809, 0.2207, 0.8577, 0.2334, 0.9252, 0.28, 0.962, 0.2328, 0.8965, 0.2002, 0.8809, 0.2207, 0.962, 0.2328, 0.9747, 0.1743, 0.901, 0.175, 0.8965, 0.2002, 0.9747, 0.1743, 0.9607, 0.1161, 0.8931, 0.15, 0.901, 0.175, 0.9607, 0.1161, 0.923, 0.06981, 0.8739, 0.129, 0.8931, 0.15, 0.923, 0.06981, 0.8691, 0.0446, 0.8507, 0.119, 0.8739, 0.129, 0.8691, 0.0446, 0.8098, 0.04551, 0.8249, 0.1189, 0.8507, 0.119, 0.8098, 0.04551, 0.7571, 0.0723, 0.8022, 0.1297, 0.8249, 0.1189, 0.7571, 0.0723, 0.7217, 0.1194, 0.7867, 0.1509, 0.8022, 0.1297, 0.7217, 0.1194, 0.7079, 0.1756, 0.7818, 0.1769, 0.7867, 0.1509, 0.7079, 0.1756, 0.7209, 0.2338, 0.7888, 0.2031, 0.7818, 0.1769, 0.8577, 0.2334, 0.8809, 0.2207, 0.8965, 0.2002, 0.901, 0.175, 0.8931, 0.15, 0.8739, 0.129, 0.8507, 0.119, 0.8249, 0.1189, 0.8022, 0.1297, 0.7867, 0.1509, 0.7818, 0.1769, 0.7888, 0.2031, 0.8058, 0.2226, 0.8305, 0.234, 0.7586, 0.2801, 0.8122, 0.3062, 0.8305, 0.234, 0.8058, 0.2226, 0.7209, 0.2338, 0.7586, 0.2801, 0.8058, 0.2226, 0.7888, 0.2031, 0.8071, 0.4555, 0.8228, 0.4888, 0.8519, 0.512, 0.8881, 0.5203, 0.9244, 0.512, 0.9535, 0.4888, 0.9699, 0.4551, 0.9697, 0.4181, 0.9535, 0.3846, 0.9244, 0.3614, 0.8881, 0.3531, 0.8527, 0.3624, 0.8235, 0.3851, 0.8071, 0.4188])
me_plane_001.materials.append(mat_car)
me_plane_001.use_remesh_preserve_volume = False
me_plane_001.use_remesh_preserve_attributes = False
me_plane_001.use_mirror_vertex_groups = False
me_plane_001.update()

# ---- objects
ob_camaro_with_texture = bpy.data.objects.new('camaro with texture', me_plane_004)
ob_camaro_without_texture__parent = bpy.data.objects.new('camaro without texture (parent)', me_plane)
ob_right_front_wheel = bpy.data.objects.new('right front wheel', me_plane_003)
ob_rear_wheels = bpy.data.objects.new('rear wheels', me_plane_002)
ob_left_front_wheel = bpy.data.objects.new('left front wheel', me_plane_001)
ob_lamp = bpy.data.objects.new('Lamp', light_lamp)
ob_camera = bpy.data.objects.new('Camera', cam_camera)

# ---- transforms, parenting, visibility, modifiers, constraints
ob_camaro_with_texture.location = (0.0, 0.0, 0.0)
ob_camaro_with_texture.rotation_euler = (-1.571, -2.22e-16, 1.571)
ob_camaro_with_texture.lineart.crease_threshold = 0.0
_m = ob_camaro_with_texture.modifiers.new('Mirror', 'MIRROR')
_m.use_axis = (False, False, True)
ob_camaro_without_texture__parent.location = (0.0, 0.0, 0.0)
ob_camaro_without_texture__parent.rotation_euler = (-1.571, -2.22e-16, 1.571)
ob_camaro_without_texture__parent.hide_viewport = True
ob_camaro_without_texture__parent.lineart.crease_threshold = 0.0
ob_right_front_wheel.parent = ob_camaro_without_texture__parent
ob_right_front_wheel.matrix_parent_inverse = Matrix(((7.55e-08, 1.0, 2.22e-16, 0.0), (-7.55e-08, 5.922e-15, -1.0, 0.0), (-1.0, 7.55e-08, 7.55e-08, 0.0), (0.0, 0.0, 0.0, 1.0)))
ob_right_front_wheel.location = (0.0, 0.0, 0.0)
ob_right_front_wheel.rotation_euler = (-1.571, -2.22e-16, 1.571)
ob_right_front_wheel.hide_viewport = True
ob_right_front_wheel.lineart.crease_threshold = 0.0
ob_rear_wheels.parent = ob_camaro_without_texture__parent
ob_rear_wheels.matrix_parent_inverse = Matrix(((7.55e-08, 1.0, 2.22e-16, 0.0), (-7.55e-08, 5.922e-15, -1.0, 0.0), (-1.0, 7.55e-08, 7.55e-08, 0.0), (0.0, 0.0, 0.0, 1.0)))
ob_rear_wheels.location = (0.0, 0.0, 0.0)
ob_rear_wheels.rotation_euler = (-1.571, -2.22e-16, 1.571)
ob_rear_wheels.hide_viewport = True
ob_rear_wheels.lineart.crease_threshold = 0.0
ob_left_front_wheel.parent = ob_camaro_without_texture__parent
ob_left_front_wheel.matrix_parent_inverse = Matrix(((7.55e-08, 1.0, 2.22e-16, 0.0), (-7.55e-08, 5.922e-15, -1.0, 0.0), (-1.0, 7.55e-08, 7.55e-08, 0.0), (0.0, 0.0, 0.0, 1.0)))
ob_left_front_wheel.location = (0.0, 0.0, 0.0)
ob_left_front_wheel.rotation_euler = (-1.571, -2.22e-16, 1.571)
ob_left_front_wheel.hide_viewport = True
ob_left_front_wheel.lineart.crease_threshold = 0.0
ob_lamp.location = (4.076, 1.005, 5.904)
ob_lamp.rotation_euler = (0.6503, 0.05522, 1.866)
ob_lamp.lock_rotations_4d = False
ob_lamp.empty_display_type = 'ARROWS'
ob_lamp.color = (0.0, 0.0, 0.0, 0.0)
ob_lamp.lineart.crease_threshold = 0.0
ob_camera.location = (7.481, -6.508, 5.344)
ob_camera.rotation_euler = (1.109, 0.01082, 0.8149)
ob_camera.lock_rotations_4d = False
ob_camera.empty_display_type = 'ARROWS'
ob_camera.color = (0.0, 0.0, 0.0, 0.0)
ob_camera.display_type = 'WIRE'
ob_camera.lineart.crease_threshold = 0.0

# ---- collection membership
col_collection_1.objects.link(ob_camaro_with_texture)
col_collection_1.objects.link(ob_camaro_without_texture__parent)
col_collection_1.objects.link(ob_right_front_wheel)
col_collection_1.objects.link(ob_rear_wheels)
col_collection_1.objects.link(ob_left_front_wheel)
col_collection_1.objects.link(ob_lamp)
col_collection_1.objects.link(ob_camera)

# ---- scene / render settings (as saved in the file)
scene.camera = ob_camera
scene.frame_start = 1; scene.frame_end = 250; scene.frame_set(1)
scene.render.engine = 'BLENDER_EEVEE_NEXT'
scene.render.resolution_percentage = 50
scene.render.dither_intensity = 0.0
scene.cycles.use_denoising = False
scene.cycles.samples = 10
scene.cycles.sampling_pattern = 'TABULATED_SOBOL'
scene.cycles.light_sampling_threshold = 0.0
scene.cycles.use_adaptive_sampling = False
scene.cycles.use_light_tree = False
scene.cycles.blur_glossy = 0.0
scene.cycles.pixel_filter_type = 'GAUSSIAN'
scene.cycles.sample_clamp_indirect = 0.0
scene.view_settings.view_transform = 'Standard'
bpy.context.view_layer.update()
